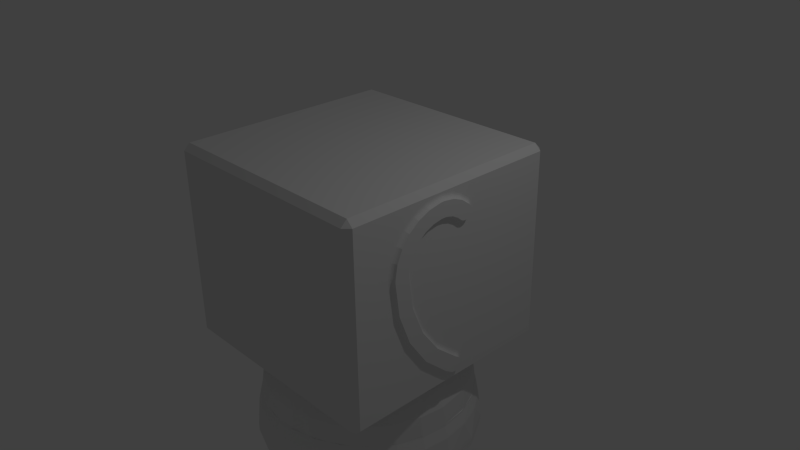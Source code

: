 # Source: elzup.blend  (saved by Blender 2.74.0; exported with 4.5.12 LTS)
import bpy
from mathutils import Matrix  # noqa: F401  (used for matrix-valued properties, if any)

bpy.ops.wm.read_factory_settings(use_empty=True)
scene = bpy.context.scene
scene.name = 'Scene'

# ---- collections
col_collection_1 = bpy.data.collections.new('Collection 1'); scene.collection.children.link(col_collection_1)

# ---- world
world_world = bpy.data.worlds.new('World'); scene.world = world_world
world_world.color = (0.05088, 0.05088, 0.05088)
world_world.use_sun_shadow = False
world_world.sun_shadow_jitter_overblur = 0.0
world_world.cycles.sampling_method = 'MANUAL'
world_world.cycles.sample_map_resolution = 256

# ---- cameras
cam_camera = bpy.data.cameras.new('Camera')
cam_camera.clip_end = 100.0
cam_camera.lens = 35.0
cam_camera.sensor_width = 32.0
cam_camera.sensor_height = 18.0
cam_camera.ortho_scale = 7.314
cam_camera.dof.focus_distance = 0.0
cam_camera.dof.aperture_fstop = 128.0

# ---- lights
light_lamp = bpy.data.lights.new('Lamp', 'POINT')
light_lamp.transmission_factor = 0.0
light_lamp.cutoff_distance = 30.0
light_lamp.energy = 100.0
light_lamp.shadow_buffer_clip_start = 1.001
light_lamp.shadow_soft_size = 0.1
light_lamp.shadow_maximum_resolution = 0.006
light_lamp.use_absolute_resolution = True
light_lamp.cycles.use_multiple_importance_sampling = False

# ---- meshes
me_elzzup = bpy.data.meshes.new('Elzzup')
me_elzzup.from_pydata([(-0.5072, 1.455, 0.4778), (-0.7248, 1.455, 0.2819), (-0.5072, 1.424, 0.4778), (-0.7248, 1.424, 0.2819), (-0.7858, 1.455, 0.1881), (-0.7858, 1.424, 0.1881), (-0.8299, 1.455, 0.08439), (-0.8299, 1.424, 0.08439), (-0.8527, 1.455, -0.02258), (-0.8527, 1.424, -0.02258), (-0.8498, 1.455, -0.1261), (-0.8498, 1.424, -0.1261), (-0.824, 1.455, -0.2098), (-0.824, 1.424, -0.2098), (-0.7803, 1.455, -0.289), (-0.7803, 1.424, -0.289), (-0.6593, 1.455, -0.447), (-0.6593, 1.424, -0.447), (-0.5196, 1.455, -0.6034), (-0.5196, 1.424, -0.6034), (-0.4429, 1.455, -0.6549), (-0.4429, 1.424, -0.6549), (-0.4024, 1.455, -0.6678), (-0.4024, 1.424, -0.6678), (-0.3601, 1.455, -0.67), (-0.3601, 1.424, -0.67), (-0.3053, 1.455, -0.6566), (-0.3053, 1.424, -0.6566), (-0.2488, 1.455, -0.6293), (-0.2488, 1.424, -0.6293), (-0.1351, 1.455, -0.5555), (-0.1351, 1.424, -0.5555), (-0.02778, 1.455, -0.4927), (-0.02778, 1.424, -0.4927), (0.02069, 1.455, -0.4792), (0.02069, 1.424, -0.4792), (0.04314, 1.455, -0.4793), (0.04314, 1.424, -0.4793), (0.06423, 1.455, -0.485), (0.06423, 1.424, -0.485), (0.0889, 1.455, -0.5005), (0.0889, 1.424, -0.5005), (0.1119, 1.455, -0.5237), (0.1119, 1.424, -0.5237), (0.1563, 1.455, -0.5846), (0.1563, 1.424, -0.5846), (0.2036, 1.455, -0.65), (0.2036, 1.424, -0.65), (0.2601, 1.455, -0.7025), (0.2601, 1.424, -0.7025), (0.3082, 1.455, -0.7236), (0.3082, 1.424, -0.7236), (0.3608, 1.455, -0.7313), (0.3608, 1.424, -0.7313), (0.4148, 1.455, -0.7272), (0.4148, 1.424, -0.7272), (0.4669, 1.455, -0.7134), (0.4669, 1.424, -0.7134), (0.5327, 1.455, -0.6801), (0.5327, 1.424, -0.6801), (0.5899, 1.455, -0.6341), (0.5899, 1.424, -0.6341), (0.6844, 1.455, -0.5175), (0.6844, 1.424, -0.5175), (0.7652, 1.455, -0.3704), (0.7652, 1.424, -0.3704), (0.804, 1.455, -0.2128), (0.804, 1.424, -0.2128), (0.7853, 1.455, -0.04946), (0.7853, 1.424, -0.04946), (0.7169, 1.455, 0.1027), (0.7169, 1.424, 0.1027), (0.521, 1.455, 0.3203), (0.521, 1.424, 0.3203), (0.429, 1.424, 0.2221), (0.415, 1.424, 0.2407), (0.429, 1.455, 0.2221), (0.415, 1.455, 0.2407), (0.4082, 1.424, 0.2631), (0.4082, 1.455, 0.2631), (0.4095, 1.424, 0.2864), (0.4095, 1.455, 0.2864), (0.4187, 1.424, 0.3079), (0.4187, 1.455, 0.3079), (0.4346, 1.424, 0.325), (0.4346, 1.455, 0.325), (0.4555, 1.424, 0.3356), (0.4555, 1.455, 0.3356), (0.4787, 1.424, 0.3384), (0.4787, 1.455, 0.3384), (0.5015, 1.424, 0.3331), (0.5015, 1.455, 0.3331), (-0.4388, 1.424, 0.4451), (-0.4266, 1.424, 0.4219), (-0.4223, 1.424, 0.3961), (-0.4264, 1.424, 0.3702), (0.006815, 1.424, -0.3453), (0.06037, 1.424, -0.346), (0.1167, 1.424, -0.361), (0.528, 1.424, 0.1255), (0.175, 1.424, -0.397), (0.6031, 1.424, 0.0309), (0.6558, 1.424, -0.08636), (-0.4576, 1.424, 0.4632), (-1.059, 1.424, 1.141), (-1.066, 1.424, 1.176), (-0.4813, 1.424, 0.4745), (1.017, 1.424, 1.176), (1.011, 1.424, 1.141), (1.011, 1.424, 0.8302), (-1.059, 1.424, 0.8302), (-1.145, 1.424, 0.7283), (-1.111, 1.424, 0.7406), (-1.084, 1.424, 0.7637), (-1.066, 1.424, 0.7948), (-1.181, 1.424, 0.7283), (-1.215, 1.424, 0.7406), (-1.242, 1.424, 0.7637), (-1.494, 1.424, -1.056), (1.445, 1.424, -1.056), (1.166, 1.424, 0.7406), (1.194, 1.424, 0.7637), (1.132, 1.424, 0.7283), (1.096, 1.424, 0.7283), (1.063, 1.424, 0.7406), (1.035, 1.424, 0.7637), (1.017, 1.424, 0.7948), (0.6697, 1.424, -0.2039), (0.6409, 1.424, -0.3188), (0.2143, 1.424, -0.4363), (0.5726, 1.424, -0.4426), (0.2677, 1.424, -0.5091), (0.4967, 1.424, -0.537), (0.4591, 1.424, -0.5675), (0.3076, 1.424, -0.5646), (0.4208, 1.424, -0.5869), (0.3919, 1.424, -0.5946), (0.3646, 1.424, -0.5967), (0.3228, 1.424, -0.5812), (0.3441, 1.424, -0.5939), (0.3323, 1.424, -0.5889), (-0.08006, 1.424, -0.3687), (-0.534, 1.424, 0.2857), (-0.6189, 1.424, 0.1989), (-0.1494, 1.424, -0.4046), (-0.6676, 1.424, -0.2154), (-0.5547, 1.424, -0.3624), (-0.2104, 1.424, -0.444), (-0.4896, 1.424, -0.4414), (-0.3152, 1.424, -0.5122), (-0.4308, 1.424, -0.5023), (-0.4064, 1.424, -0.5215), (-0.3532, 1.424, -0.5308), (-0.388, 1.424, -0.532), (-0.3719, 1.424, -0.536), (-0.3772, 1.424, -0.5356), (-0.7006, 1.424, -0.156), (-0.7188, 1.424, -0.03605), (-0.7018, 1.424, 0.04321), (-0.667, 1.424, 0.1247), (-0.7172, 1.424, -0.1031), (-1.26, 1.424, 0.7948), (-1.494, 1.424, 1.474), (-1.266, 1.424, 0.8302), (-1.266, 1.424, 1.141), (1.096, 1.424, 1.243), (1.063, 1.424, 1.23), (1.445, 1.424, 1.474), (-1.111, 1.424, 1.23), (-1.145, 1.424, 1.243), (-1.181, 1.424, 1.243), (1.212, 1.424, 0.7948), (1.218, 1.424, 0.8302), (1.218, 1.424, 1.141), (1.035, 1.424, 1.207), (-1.084, 1.424, 1.207), (-1.215, 1.424, 1.23), (-1.242, 1.424, 1.207), (-1.26, 1.424, 1.176), (1.212, 1.424, 1.176), (1.194, 1.424, 1.207), (1.166, 1.424, 1.23), (1.132, 1.424, 1.243), (-0.4264, 1.455, 0.3702), (-0.534, 1.455, 0.2857), (-0.6189, 1.455, 0.1989), (-0.667, 1.455, 0.1247), (-0.7018, 1.455, 0.04321), (-0.7188, 1.455, -0.03605), (-0.7172, 1.455, -0.1031), (-0.7006, 1.455, -0.156), (-0.6676, 1.455, -0.2154), (-0.5547, 1.455, -0.3624), (-0.4896, 1.455, -0.4414), (-0.4308, 1.455, -0.5023), (-0.4064, 1.455, -0.5215), (-0.388, 1.455, -0.532), (-0.3772, 1.455, -0.5356), (-0.3719, 1.455, -0.536), (-0.3532, 1.455, -0.5308), (-0.3152, 1.455, -0.5122), (-0.2104, 1.455, -0.444), (-0.1494, 1.455, -0.4046), (-0.08006, 1.455, -0.3687), (0.006815, 1.455, -0.3453), (0.06037, 1.455, -0.346), (0.1167, 1.455, -0.361), (0.175, 1.455, -0.397), (0.2143, 1.455, -0.4363), (0.2677, 1.455, -0.5091), (0.3076, 1.455, -0.5646), (0.3228, 1.455, -0.5812), (0.3323, 1.455, -0.5889), (0.3441, 1.455, -0.5939), (0.3646, 1.455, -0.5967), (0.3919, 1.455, -0.5946), (0.4208, 1.455, -0.5869), (0.4591, 1.455, -0.5675), (0.4967, 1.455, -0.537), (0.5726, 1.455, -0.4426), (0.6409, 1.455, -0.3188), (0.6697, 1.455, -0.2039), (0.6558, 1.455, -0.08636), (0.6031, 1.455, 0.0309), (0.528, 1.455, 0.1255), (-1.059, 1.455, 0.8302), (-1.059, 1.455, 1.141), (-0.4813, 1.455, 0.4745), (-0.4576, 1.455, 0.4632), (-0.4388, 1.455, 0.4451), (-0.4266, 1.455, 0.4219), (-0.4223, 1.455, 0.3961), (-1.066, 1.455, 1.176), (-1.084, 1.455, 1.207), (-1.111, 1.455, 1.23), (-1.145, 1.455, 1.243), (-1.181, 1.455, 1.243), (-1.215, 1.455, 1.23), (-1.242, 1.455, 1.207), (-1.26, 1.455, 1.176), (-1.266, 1.455, 1.141), (-1.266, 1.455, 0.8302), (1.218, 1.455, 0.8302), (1.212, 1.455, 0.7948), (1.194, 1.455, 0.7637), (1.166, 1.455, 0.7406), (1.132, 1.455, 0.7283), (1.096, 1.455, 0.7283), (1.063, 1.455, 0.7406), (1.035, 1.455, 0.7637), (1.017, 1.455, 0.7948), (1.011, 1.455, 0.8302), (1.218, 1.455, 1.141), (1.212, 1.455, 1.176), (1.194, 1.455, 1.207), (1.166, 1.455, 1.23), (1.132, 1.455, 1.243), (1.096, 1.455, 1.243), (1.063, 1.455, 1.23), (1.035, 1.455, 1.207), (1.017, 1.455, 1.176), (1.011, 1.455, 1.141), (-1.577, -0.8198, 0.6605), (-1.577, -0.8273, 0.6605), (-1.577, -0.819, 0.6885), (-1.577, -0.8265, 0.6889), (-1.577, -0.7988, 0.7985), (-1.577, -0.806, 0.8007), (-1.577, -0.753, 0.9004), (-1.577, -0.7594, 0.9043), (-1.577, -0.684, 0.9884), (-1.577, -0.6893, 0.9937), (-1.577, -0.6137, 1.046), (-1.577, -0.5999, 1.064), (-1.577, -0.5335, 1.089), (-1.577, -0.4963, 1.11), (-1.577, -0.4465, 1.115), (-1.577, -0.3845, 1.131), (-1.577, -0.356, 1.124), (-1.577, -0.356, 1.132), (-1.581, -0.8419, 0.6605), (-1.581, -0.841, 0.6898), (-1.581, -0.8199, 0.805), (-1.581, -0.7718, 0.9118), (-1.581, -0.6996, 1.004), (-1.581, -0.6074, 1.076), (-1.581, -0.5006, 1.124), (-1.581, -0.3854, 1.145), (-1.581, -0.356, 1.146), (-1.588, -0.8551, 0.6605), (-1.588, -0.8542, 0.6906), (-1.588, -0.8325, 0.809), (-1.588, -0.7832, 0.9187), (-1.588, -0.709, 1.013), (-1.588, -0.6142, 1.088), (-1.588, -0.5045, 1.137), (-1.588, -0.3862, 1.159), (-1.588, -0.356, 1.16), (-1.598, -0.8663, 0.6605), (-1.598, -0.8654, 0.6913), (-1.598, -0.8432, 0.8123), (-1.598, -0.7927, 0.9245), (-1.598, -0.7169, 1.021), (-1.598, -0.62, 1.097), (-1.598, -0.5079, 1.148), (-1.598, -0.3869, 1.17), (-1.598, -0.356, 1.171), (-1.61, -0.8748, 0.6605), (-1.61, -0.8739, 0.6918), (-1.61, -0.8514, 0.8148), (-1.61, -0.8, 0.9289), (-1.61, -0.7229, 1.027), (-1.61, -0.6244, 1.104), (-1.61, -0.5104, 1.156), (-1.61, -0.3874, 1.178), (-1.61, -0.356, 1.179), (-1.624, -0.8801, 0.6605), (-1.624, -0.8792, 0.6921), (-1.624, -0.8564, 0.8164), (-1.624, -0.8046, 0.9316), (-1.624, -0.7266, 1.031), (-1.624, -0.6272, 1.109), (-1.624, -0.512, 1.161), (-1.624, -0.3877, 1.184), (-1.624, -0.356, 1.185), (-1.629, -0.8811, 0.6605), (-1.629, -0.8801, 0.6922), (-1.629, -0.8573, 0.8167), (-1.629, -0.8054, 0.9321), (-1.629, -0.7273, 1.032), (-1.629, -0.6277, 1.11), (-1.629, -0.5122, 1.162), (-1.629, -0.3877, 1.185), (-1.629, -0.356, 1.186), (-1.577, -0.3072, 1.121), (-1.577, -0.3061, 1.128), (-1.577, -0.2318, 1.1), (-1.577, -0.2289, 1.106), (-1.577, -0.1756, 1.07), (-1.577, -0.1591, 1.067), (-1.577, -0.1264, 1.029), (-1.577, -0.1211, 1.034), (-1.581, -0.3039, 1.142), (-1.581, -0.2233, 1.12), (-1.581, -0.1505, 1.079), (-1.581, -0.1108, 1.045), (-1.588, -0.3019, 1.155), (-1.588, -0.2183, 1.132), (-1.588, -0.1427, 1.09), (-1.588, -0.1014, 1.054), (-1.598, -0.3002, 1.167), (-1.598, -0.214, 1.143), (-1.598, -0.136, 1.099), (-1.598, -0.09353, 1.062), (-1.61, -0.2989, 1.175), (-1.61, -0.2107, 1.15), (-1.61, -0.131, 1.105), (-1.61, -0.08751, 1.068), (-1.624, -0.2981, 1.18), (-1.624, -0.2087, 1.155), (-1.624, -0.1278, 1.11), (-1.624, -0.08376, 1.072), (-1.629, -0.298, 1.181), (-1.629, -0.2083, 1.156), (-1.629, -0.1273, 1.11), (-1.629, -0.0831, 1.072), (-1.577, -0.05289, -0.7069), (-1.577, -0.05679, -0.7133), (-1.577, -0.09064, -0.6831), (-1.577, -0.09472, -0.6894), (-1.577, -0.3868, -0.4351), (-1.577, -0.3923, -0.4402), (-1.577, -0.615, -0.1234), (-1.577, -0.6215, -0.1271), (-1.577, -0.7692, 0.2318), (-1.581, -0.6342, -0.1342), (-1.581, -0.7832, 0.228), (-1.588, -0.6458, -0.1407), (-1.588, -0.796, 0.2244), (-1.598, -0.6556, -0.1461), (-1.598, -0.8068, 0.2215), (-1.61, -0.663, -0.1503), (-1.61, -0.815, 0.2192), (-1.624, -0.6676, -0.1529), (-1.624, -0.8201, 0.2178), (-1.629, -0.6684, -0.1534), (-1.629, -0.827, 0.2399), (-1.581, -0.06437, -0.7257), (-1.581, -0.1026, -0.7016), (-1.581, -0.4029, -0.4501), (-1.588, -0.07128, -0.737), (-1.588, -0.1099, -0.7127), (-1.588, -0.4126, -0.4592), (-1.598, -0.07713, -0.7466), (-1.598, -0.116, -0.7221), (-1.598, -0.4207, -0.4669), (-1.61, -0.08156, -0.7538), (-1.61, -0.1206, -0.7292), (-1.61, -0.4269, -0.4727), (-1.624, -0.08433, -0.7583), (-1.624, -0.1235, -0.7337), (-1.624, -0.4308, -0.4763), (-1.629, -0.08482, -0.7591), (-1.629, -0.124, -0.7344), (-1.629, -0.4315, -0.477), (-1.624, -0.8795, 0.6142), (-1.61, -0.8742, 0.6143), (-1.598, -0.8657, 0.6146), (-1.588, -0.8545, 0.6149), (-1.581, -0.8412, 0.6153), (-1.577, -0.8267, 0.6157), (-1.577, -0.7678, 0.2554), (-1.629, -0.356, 1.385), (-1.624, -0.356, 1.386), (-1.629, -0.3207, 1.384), (-1.624, -0.3206, 1.385), (-1.629, -0.1819, 1.359), (-1.624, -0.1816, 1.359), (-1.629, -0.05313, 1.301), (-1.624, -0.05265, 1.301), (-1.629, 0.05798, 1.214), (-1.624, 0.05865, 1.214), (-1.61, -0.356, 1.391), (-1.61, -0.3203, 1.39), (-1.61, -0.18, 1.364), (-1.61, -0.0499, 1.306), (-1.61, 0.0624, 1.218), (-1.598, -0.356, 1.4), (-1.598, -0.3198, 1.399), (-1.598, -0.1775, 1.373), (-1.598, -0.0455, 1.313), (-1.598, 0.06841, 1.224), (-1.588, -0.356, 1.411), (-1.588, -0.3191, 1.41), (-1.588, -0.1741, 1.383), (-1.588, -0.0397, 1.323), (-1.588, 0.07634, 1.232), (-1.581, -0.356, 1.424), (-1.581, -0.3183, 1.423), (-1.581, -0.1702, 1.396), (-1.581, -0.03284, 1.334), (-1.581, 0.08571, 1.241), (-1.577, -0.356, 1.439), (-1.577, -0.3174, 1.438), (-1.577, -0.1659, 1.41), (-1.577, -0.02532, 1.347), (-1.577, 0.09599, 1.252), (-1.577, -0.356, 1.446), (-1.577, -0.317, 1.445), (-1.577, -0.1636, 1.417), (-1.577, -0.02145, 1.353), (-1.577, 0.1013, 1.257), (-1.629, 0.06627, 1.204), (-1.624, 0.06701, 1.205), (-1.629, 0.079, 1.183), (-1.624, 0.07986, 1.183), (-1.629, 0.08598, 1.159), (-1.624, 0.0869, 1.159), (-1.629, 0.08676, 1.134), (-1.624, 0.08769, 1.134), (-1.629, 0.08131, 1.109), (-1.624, 0.08219, 1.109), (-1.629, 0.06995, 1.087), (-1.624, 0.07073, 1.086), (-1.629, 0.05342, 1.068), (-1.624, 0.05404, 1.067), (-1.629, 0.03273, 1.054), (-1.624, 0.03316, 1.053), (-1.629, 0.009206, 1.046), (-1.624, 0.00941, 1.045), (-1.629, -0.01569, 1.043), (-1.624, -0.01572, 1.042), (-1.629, -0.04039, 1.047), (-1.624, -0.04065, 1.046), (-1.629, -0.06334, 1.057), (-1.624, -0.06381, 1.056), (-1.61, 0.0712, 1.208), (-1.61, 0.08473, 1.185), (-1.61, 0.09214, 1.16), (-1.61, 0.09298, 1.133), (-1.61, 0.08718, 1.107), (-1.61, 0.07512, 1.083), (-1.61, 0.05755, 1.063), (-1.61, 0.03557, 1.049), (-1.61, 0.01057, 1.04), (-1.61, -0.01589, 1.037), (-1.61, -0.04213, 1.041), (-1.61, -0.06652, 1.052), (-1.598, 0.07792, 1.213), (-1.598, 0.09254, 1.188), (-1.598, 0.1005, 1.161), (-1.598, 0.1014, 1.132), (-1.598, 0.09518, 1.104), (-1.598, 0.08215, 1.079), (-1.598, 0.06317, 1.057), (-1.598, 0.03943, 1.041), (-1.598, 0.01242, 1.031), (-1.598, -0.01615, 1.029), (-1.598, -0.0445, 1.033), (-1.598, -0.07085, 1.044), (-1.588, 0.08678, 1.22), (-1.588, 0.1028, 1.193), (-1.588, 0.1116, 1.163), (-1.588, 0.1126, 1.131), (-1.588, 0.1057, 1.1), (-1.588, 0.09142, 1.072), (-1.588, 0.07058, 1.049), (-1.588, 0.04452, 1.031), (-1.588, 0.01487, 1.02), (-1.588, -0.0165, 1.017), (-1.588, -0.04763, 1.022), (-1.588, -0.07655, 1.035), (-1.581, 0.09725, 1.228), (-1.581, 0.115, 1.198), (-1.581, 0.1247, 1.165), (-1.581, 0.1258, 1.13), (-1.581, 0.1182, 1.096), (-1.581, 0.1024, 1.065), (-1.581, 0.07935, 1.039), (-1.581, 0.05054, 1.019), (-1.581, 0.01776, 1.007), (-1.581, -0.01692, 1.004), (-1.581, -0.05133, 1.01), (-1.581, -0.0833, 1.023), (-1.577, 0.1087, 1.237), (-1.577, 0.1283, 1.204), (-1.577, 0.1391, 1.167), (-1.577, 0.1403, 1.129), (-1.577, 0.1319, 1.091), (-1.577, 0.1144, 1.057), (-1.577, 0.08896, 1.028), (-1.577, 0.05714, 1.006), (-1.577, 0.02093, 0.9932), (-1.577, -0.01738, 0.9896), (-1.577, -0.05538, 0.9956), (-1.577, -0.0907, 1.011), (-1.577, 0.1147, 1.242), (-1.577, 0.1352, 1.207), (-1.577, 0.1465, 1.168), (-1.577, 0.1477, 1.128), (-1.577, 0.1389, 1.088), (-1.577, 0.1206, 1.053), (-1.577, 0.09391, 1.022), (-1.577, 0.06053, 0.9996), (-1.577, 0.02256, 0.9859), (-1.577, -0.01761, 0.9821), (-1.577, -0.05747, 0.9884), (-1.577, -0.09451, 1.004), (-1.577, -0.2029, -0.9911), (-1.577, -0.1643, -1.003), (-1.577, -1.598, -1.056), (-1.577, -0.124, -1.005), (-1.577, 1.341, -1.056), (-1.577, -0.08448, -0.9965), (-1.577, -0.04826, -0.9787), (-1.577, -1.136, 0.7552), (-1.577, -1.142, 0.6605), (-1.577, -1.598, 1.474), (-1.577, -1.139, 0.5534), (-1.577, -1.057, 0.09664), (-1.577, -0.869, -0.3273), (-1.577, 1.341, 1.474), (-1.577, -0.5441, 1.423), (-1.577, -0.7212, 1.356), (-1.577, -0.02136, -0.7321), (-1.577, -0.8771, 1.249), (-1.577, -1.003, 1.107), (-1.577, -1.091, 0.9391), (-1.577, -0.5846, -0.6938), (-1.577, -0.2208, -0.9817), (-1.577, -0.01761, -0.9525), (-1.577, 0.005554, -0.9194), (-1.577, 0.01977, -0.8816), (-1.577, 0.02414, -0.8415), (-1.577, 0.0184, -0.8016), (-1.577, 0.002912, -0.7643), (-1.577, -0.2169, -0.9753), (-1.577, -0.1998, -0.9843), (-1.577, -0.163, -0.9955), (-1.577, -0.1246, -0.9973), (-1.577, -0.08691, -0.9894), (-1.577, -0.05238, -0.9725), (-1.577, -0.02315, -0.9474), (-1.577, -0.001066, -0.9159), (-1.577, 0.01249, -0.8799), (-1.577, 0.01666, -0.8417), (-1.577, 0.01119, -0.8036), (-1.577, -0.003586, -0.768), (-1.577, -0.02673, -0.7373), (-1.581, -0.2093, -0.9629), (-1.581, -0.1938, -0.971), (-1.581, -0.1605, -0.9812), (-1.581, -0.1257, -0.9828), (-1.581, -0.09164, -0.9757), (-1.581, -0.06037, -0.9603), (-1.581, -0.03392, -0.9377), (-1.581, -0.01392, -0.9091), (-1.581, -0.001652, -0.8765), (-1.581, 0.002125, -0.8419), (-1.581, -0.00283, -0.8074), (-1.581, -0.0162, -0.7753), (-1.581, -0.03716, -0.7474), (-1.588, -0.2024, -0.9515), (-1.588, -0.1884, -0.9589), (-1.588, -0.1583, -0.9681), (-1.588, -0.1268, -0.9696), (-1.588, -0.09595, -0.9632), (-1.588, -0.06767, -0.9493), (-1.588, -0.04373, -0.9288), (-1.588, -0.02565, -0.9029), (-1.588, -0.01455, -0.8735), (-1.588, -0.01113, -0.8421), (-1.588, -0.01561, -0.8109), (-1.588, -0.02771, -0.7818), (-1.588, -0.04666, -0.7567), (-1.598, -0.1965, -0.942), (-1.598, -0.1838, -0.9487), (-1.598, -0.1564, -0.9571), (-1.598, -0.1277, -0.9584), (-1.598, -0.09959, -0.9526), (-1.598, -0.07383, -0.9399), (-1.598, -0.05203, -0.9212), (-1.598, -0.03556, -0.8977), (-1.598, -0.02545, -0.8709), (-1.598, -0.02234, -0.8423), (-1.598, -0.02642, -0.8139), (-1.598, -0.03744, -0.7874), (-1.598, -0.0547, -0.7645), (-1.61, -0.1921, -0.9347), (-1.61, -0.1803, -0.9409), (-1.61, -0.1549, -0.9487), (-1.61, -0.1284, -0.9499), (-1.61, -0.1024, -0.9445), (-1.61, -0.07851, -0.9328), (-1.61, -0.05833, -0.9155), (-1.61, -0.04308, -0.8937), (-1.61, -0.03372, -0.8689), (-1.61, -0.03084, -0.8425), (-1.61, -0.03462, -0.8162), (-1.61, -0.04482, -0.7916), (-1.61, -0.0608, -0.7704), (-1.624, -0.1893, -0.9302), (-1.624, -0.1781, -0.9361), (-1.624, -0.154, -0.9435), (-1.624, -0.1288, -0.9446), (-1.624, -0.1041, -0.9395), (-1.624, -0.08143, -0.9284), (-1.624, -0.06226, -0.9119), (-1.624, -0.04777, -0.8913), (-1.624, -0.03888, -0.8676), (-1.624, -0.03615, -0.8426), (-1.624, -0.03974, -0.8176), (-1.624, -0.04943, -0.7943), (-1.624, -0.06461, -0.7741), (-1.629, -0.1888, -0.9294), (-1.629, -0.1778, -0.9352), (-1.629, -0.1538, -0.9426), (-1.629, -0.1289, -0.9437), (-1.629, -0.1044, -0.9386), (-1.629, -0.08195, -0.9276), (-1.629, -0.06295, -0.9113), (-1.629, -0.0486, -0.8908), (-1.629, -0.03979, -0.8674), (-1.629, -0.03708, -0.8426), (-1.629, -0.04064, -0.8178), (-1.629, -0.05024, -0.7947), (-1.629, -0.06528, -0.7748), (-1.577, -1.134, 0.6605), (-1.577, -1.131, 0.5538), (-1.577, -1.05, 0.09884), (-1.577, -0.8626, -0.3235), (-1.577, -0.5793, -0.6886), (-1.581, -1.12, 0.6605), (-1.581, -1.117, 0.5546), (-1.581, -1.036, 0.1031), (-1.581, -0.8501, -0.316), (-1.581, -0.569, -0.6783), (-1.588, -1.107, 0.6605), (-1.588, -1.104, 0.5553), (-1.588, -1.024, 0.107), (-1.588, -0.8387, -0.3092), (-1.588, -0.5595, -0.669), (-1.598, -1.095, 0.6605), (-1.598, -1.092, 0.5559), (-1.598, -1.013, 0.1103), (-1.598, -0.8291, -0.3034), (-1.598, -0.5516, -0.6611), (-1.61, -1.087, 0.6605), (-1.61, -1.084, 0.5564), (-1.61, -1.005, 0.1128), (-1.61, -0.8218, -0.2991), (-1.61, -0.5455, -0.6551), (-1.624, -1.082, 0.6605), (-1.624, -1.079, 0.5567), (-1.624, -0.9997, 0.1143), (-1.624, -0.8172, -0.2963), (-1.624, -0.5418, -0.6514), (-1.629, -1.081, 0.6605), (-1.629, -1.078, 0.5568), (-1.629, -0.9988, 0.1146), (-1.629, -0.8164, -0.2959), (-1.629, -0.5411, -0.6507), (-1.629, -1.075, 0.7478), (-1.624, -1.076, 0.7479), (-1.629, -1.034, 0.9174), (-1.624, -1.034, 0.9178), (-1.629, -0.9523, 1.072), (-1.624, -0.9531, 1.073), (-1.629, -0.8365, 1.203), (-1.624, -0.8371, 1.204), (-1.629, -0.6928, 1.302), (-1.624, -0.6932, 1.303), (-1.629, -0.5294, 1.364), (-1.624, -0.5297, 1.365), (-1.61, -1.082, 0.7486), (-1.61, -1.039, 0.9196), (-1.61, -0.9575, 1.076), (-1.61, -0.8407, 1.207), (-1.61, -0.6957, 1.308), (-1.61, -0.5309, 1.37), (-1.598, -1.09, 0.7496), (-1.598, -1.047, 0.9226), (-1.598, -0.9645, 1.08), (-1.598, -0.8463, 1.214), (-1.598, -0.6996, 1.315), (-1.598, -0.533, 1.378), (-1.588, -1.101, 0.751), (-1.588, -1.058, 0.9266), (-1.588, -0.9737, 1.087), (-1.588, -0.8537, 1.222), (-1.588, -0.7048, 1.325), (-1.588, -0.5357, 1.389), (-1.581, -1.114, 0.7525), (-1.581, -1.07, 0.9313), (-1.581, -0.9846, 1.094), (-1.581, -0.8625, 1.232), (-1.581, -0.711, 1.337), (-1.581, -0.5388, 1.402), (-1.577, -1.129, 0.7543), (-1.577, -1.084, 0.9365), (-1.577, -0.9966, 1.103), (-1.577, -0.8722, 1.243), (-1.577, -0.7177, 1.35), (-1.577, -0.5423, 1.416), (1.528, -0.356, 1.446), (1.529, -0.356, 1.439), (1.528, -0.3352, 1.446), (1.529, -0.3354, 1.438), (1.528, -0.1811, 1.422), (1.529, -0.1831, 1.415), (1.529, -0.04084, 1.356), (1.532, -0.187, 1.401), (1.532, -0.04801, 1.343), (1.539, -0.1906, 1.388), (1.539, -0.05454, 1.332), (1.549, -0.1936, 1.377), (1.549, -0.06007, 1.322), (1.562, -0.1959, 1.369), (1.562, -0.06426, 1.314), (1.576, -0.1974, 1.364), (1.576, -0.06688, 1.31), (1.58, -0.1976, 1.363), (1.58, -0.06734, 1.309), (1.532, -0.356, 1.424), (1.532, -0.3359, 1.424), (1.539, -0.356, 1.411), (1.539, -0.3363, 1.411), (1.549, -0.356, 1.4), (1.549, -0.3367, 1.399), (1.562, -0.356, 1.391), (1.562, -0.3369, 1.391), (1.576, -0.356, 1.386), (1.576, -0.3371, 1.386), (1.58, -0.356, 1.385), (1.58, -0.3371, 1.385), (1.576, 0.04682, 1.226), (1.58, 0.04618, 1.225), (1.576, 0.05865, 1.214), (1.58, 0.05798, 1.214), (1.562, 0.0624, 1.218), (1.562, 0.05047, 1.23), (1.549, 0.06841, 1.224), (1.549, 0.05631, 1.236), (1.539, 0.07634, 1.232), (1.539, 0.06401, 1.244), (1.532, 0.08571, 1.241), (1.532, 0.07312, 1.254), (1.529, 0.09599, 1.252), (1.529, 0.0831, 1.264), (1.528, 0.1013, 1.257), (1.528, -0.02927, 1.358), (1.58, -1.028, 0.221), (1.58, -1.081, 0.6605), (1.576, -1.03, 0.2271), (1.576, -1.082, 0.6605), (1.562, -1.087, 0.6605), (1.562, -1.036, 0.2259), (1.549, -1.095, 0.6605), (1.549, -1.044, 0.2239), (1.539, -1.107, 0.6605), (1.539, -1.055, 0.2213), (1.532, -1.12, 0.6605), (1.532, -1.068, 0.2182), (1.529, -1.134, 0.6605), (1.529, -1.082, 0.2148), (1.528, -1.142, 0.6605), (1.528, -1.089, 0.2131), (1.529, -0.921, -0.2184), (1.528, -0.9276, -0.2218), (1.529, -0.6612, -0.6006), (1.528, -0.6264, -0.6503), (1.529, -0.6209, -0.6452), (1.529, -0.3174, -0.9094), (1.532, -0.3091, -0.8975), (1.532, -0.2093, -0.9629), (1.539, -0.2024, -0.9515), (1.528, -0.2208, -0.9817), (1.529, -0.2169, -0.9753), (1.539, -0.3015, -0.8866), (1.549, -0.1965, -0.942), (1.549, -0.295, -0.8775), (1.562, -0.1921, -0.9347), (1.562, -0.2902, -0.8705), (1.576, -0.1893, -0.9302), (1.576, -0.2871, -0.8662), (1.58, -0.1888, -0.9294), (1.58, -0.2866, -0.8654), (1.576, -0.5822, -0.6092), (1.58, -0.6207, -0.5652), (1.576, -0.6214, -0.5658), (1.576, -0.8741, -0.1942), (1.562, -0.8788, -0.1966), (1.58, -0.8732, -0.1938), (1.532, -0.9081, -0.2117), (1.532, -0.6502, -0.591), (1.532, -0.6103, -0.6353), (1.539, -0.8963, -0.2057), (1.539, -0.6402, -0.5823), (1.539, -0.6006, -0.6263), (1.549, -0.8863, -0.2005), (1.549, -0.6318, -0.5749), (1.549, -0.5924, -0.6186), (1.562, -0.6254, -0.5693), (1.562, -0.5861, -0.6128), (1.58, -0.3998, 1.384), (1.576, -0.3999, 1.385), (1.58, -0.5716, 1.352), (1.576, -0.5719, 1.353), (1.58, -0.7309, 1.281), (1.576, -0.7314, 1.281), (1.58, -0.8684, 1.173), (1.576, -0.869, 1.173), (1.58, -0.9761, 1.035), (1.576, -0.9769, 1.036), (1.58, -1.048, 0.876), (1.576, -1.049, 0.8763), (1.58, -1.079, 0.7042), (1.576, -1.08, 0.7043), (1.562, -0.4002, 1.39), (1.562, -0.5735, 1.358), (1.562, -0.7341, 1.286), (1.562, -0.8728, 1.177), (1.562, -0.9815, 1.039), (1.562, -1.054, 0.8779), (1.562, -1.086, 0.7046), (1.549, -0.4007, 1.398), (1.549, -0.576, 1.366), (1.549, -0.7385, 1.293), (1.549, -0.8788, 1.183), (1.549, -0.9887, 1.043), (1.549, -1.062, 0.8804), (1.549, -1.094, 0.7051), (1.539, -0.4014, 1.41), (1.539, -0.5793, 1.377), (1.539, -0.7443, 1.303), (1.539, -0.8867, 1.191), (1.539, -0.9983, 1.049), (1.539, -1.073, 0.8838), (1.539, -1.105, 0.7058), (1.532, -0.4022, 1.423), (1.532, -0.5833, 1.39), (1.532, -0.7512, 1.314), (1.532, -0.8961, 1.201), (1.532, -1.01, 1.056), (1.532, -1.085, 0.8877), (1.532, -1.118, 0.7066), (1.529, -0.403, 1.437), (1.529, -0.5876, 1.404), (1.529, -0.7587, 1.327), (1.529, -0.9064, 1.211), (1.529, -1.022, 1.063), (1.529, -1.099, 0.892), (1.529, -1.133, 0.7075), (1.528, -0.4035, 1.445), (1.528, -0.5898, 1.411), (1.528, -0.7626, 1.333), (1.528, -0.9117, 1.216), (1.528, -1.009, 1.097), (1.528, -1.082, 0.9612), (1.528, -1.127, 0.8138), (1.58, -0.8811, 0.6605), (1.576, -0.8801, 0.6605), (1.58, -0.8801, 0.6922), (1.576, -0.8792, 0.6921), (1.58, -0.8573, 0.8167), (1.576, -0.8564, 0.8164), (1.58, -0.8054, 0.9321), (1.576, -0.8046, 0.9316), (1.58, -0.7273, 1.032), (1.576, -0.7266, 1.031), (1.58, -0.6277, 1.11), (1.576, -0.6272, 1.109), (1.58, -0.5122, 1.162), (1.576, -0.512, 1.161), (1.58, -0.3877, 1.185), (1.576, -0.3877, 1.184), (1.58, -0.356, 1.186), (1.576, -0.356, 1.185), (1.562, -0.8748, 0.6605), (1.562, -0.8739, 0.6918), (1.562, -0.8514, 0.8148), (1.562, -0.8, 0.9289), (1.562, -0.7229, 1.027), (1.562, -0.6244, 1.104), (1.562, -0.5104, 1.156), (1.562, -0.3874, 1.178), (1.562, -0.356, 1.179), (1.549, -0.8663, 0.6605), (1.549, -0.8654, 0.6913), (1.549, -0.8432, 0.8123), (1.549, -0.7927, 0.9245), (1.549, -0.7169, 1.021), (1.549, -0.62, 1.097), (1.549, -0.5079, 1.148), (1.549, -0.3869, 1.17), (1.549, -0.356, 1.171), (1.539, -0.8551, 0.6605), (1.539, -0.8542, 0.6906), (1.539, -0.8325, 0.809), (1.539, -0.7832, 0.9187), (1.539, -0.709, 1.013), (1.539, -0.6142, 1.088), (1.539, -0.5045, 1.137), (1.539, -0.3862, 1.159), (1.539, -0.356, 1.16), (1.532, -0.8419, 0.6605), (1.532, -0.841, 0.6898), (1.532, -0.8199, 0.805), (1.532, -0.7718, 0.9118), (1.532, -0.6996, 1.004), (1.532, -0.6074, 1.076), (1.532, -0.5006, 1.124), (1.532, -0.3854, 1.145), (1.532, -0.356, 1.146), (1.529, -0.8273, 0.6605), (1.529, -0.8265, 0.6889), (1.529, -0.806, 0.8007), (1.529, -0.7594, 0.9043), (1.529, -0.6893, 0.9937), (1.529, -0.5999, 1.064), (1.529, -0.4963, 1.11), (1.529, -0.3845, 1.131), (1.529, -0.356, 1.132), (1.528, -0.8198, 0.6605), (1.528, -0.819, 0.6885), (1.528, -0.7988, 0.7985), (1.528, -0.753, 0.9004), (1.528, -0.684, 0.9884), (1.528, -0.6137, 1.046), (1.528, -0.5335, 1.089), (1.528, -0.4465, 1.115), (1.528, -0.356, 1.124), (1.58, -0.298, 1.181), (1.576, -0.2981, 1.18), (1.58, -0.2083, 1.156), (1.576, -0.2087, 1.155), (1.58, -0.1273, 1.11), (1.576, -0.1278, 1.11), (1.58, -0.0831, 1.072), (1.576, -0.08376, 1.072), (1.562, -0.2989, 1.175), (1.562, -0.2107, 1.15), (1.562, -0.131, 1.105), (1.562, -0.08751, 1.068), (1.549, -0.3002, 1.167), (1.549, -0.214, 1.143), (1.549, -0.136, 1.099), (1.549, -0.09353, 1.062), (1.539, -0.3019, 1.155), (1.539, -0.2183, 1.132), (1.539, -0.1427, 1.09), (1.539, -0.1014, 1.054), (1.532, -0.3039, 1.142), (1.532, -0.2233, 1.12), (1.532, -0.1505, 1.079), (1.532, -0.1108, 1.045), (1.529, -0.3061, 1.128), (1.529, -0.2289, 1.106), (1.529, -0.1591, 1.067), (1.529, -0.1211, 1.034), (1.528, -0.3072, 1.121), (1.528, -0.2318, 1.1), (1.528, -0.1756, 1.07), (1.528, -0.1264, 1.029), (1.58, -0.1778, -0.9352), (1.576, -0.1781, -0.9361), (1.58, -0.1538, -0.9426), (1.576, -0.154, -0.9435), (1.58, -0.1289, -0.9437), (1.576, -0.1288, -0.9446), (1.58, -0.1044, -0.9386), (1.576, -0.1041, -0.9395), (1.58, -0.08195, -0.9276), (1.576, -0.08143, -0.9284), (1.58, -0.06295, -0.9113), (1.576, -0.06226, -0.9119), (1.58, -0.0486, -0.8908), (1.576, -0.04777, -0.8913), (1.58, -0.03979, -0.8674), (1.576, -0.03888, -0.8676), (1.58, -0.03708, -0.8426), (1.576, -0.03615, -0.8426), (1.58, -0.04064, -0.8178), (1.576, -0.03974, -0.8176), (1.58, -0.05024, -0.7947), (1.576, -0.04943, -0.7943), (1.58, -0.06528, -0.7748), (1.576, -0.06461, -0.7741), (1.58, -0.08482, -0.7591), (1.576, -0.08433, -0.7583), (1.562, -0.1803, -0.9409), (1.562, -0.1549, -0.9487), (1.562, -0.1284, -0.9499), (1.562, -0.1024, -0.9445), (1.562, -0.07851, -0.9328), (1.562, -0.05833, -0.9155), (1.562, -0.04308, -0.8937), (1.562, -0.03372, -0.8689), (1.562, -0.03084, -0.8425), (1.562, -0.03462, -0.8162), (1.562, -0.04482, -0.7916), (1.562, -0.0608, -0.7704), (1.562, -0.08156, -0.7538), (1.549, -0.1838, -0.9487), (1.549, -0.1564, -0.9571), (1.549, -0.1277, -0.9584), (1.549, -0.09959, -0.9526), (1.549, -0.07383, -0.9399), (1.549, -0.05203, -0.9212), (1.549, -0.03556, -0.8977), (1.549, -0.02545, -0.8709), (1.549, -0.02234, -0.8423), (1.549, -0.02642, -0.8139), (1.549, -0.03744, -0.7874), (1.549, -0.0547, -0.7645), (1.549, -0.07713, -0.7466), (1.539, -0.1884, -0.9589), (1.539, -0.1583, -0.9681), (1.539, -0.1268, -0.9696), (1.539, -0.09595, -0.9632), (1.539, -0.06767, -0.9493), (1.539, -0.04373, -0.9288), (1.539, -0.02565, -0.9029), (1.539, -0.01455, -0.8735), (1.539, -0.01113, -0.8421), (1.539, -0.01561, -0.8109), (1.539, -0.02771, -0.7818), (1.539, -0.04666, -0.7567), (1.539, -0.07128, -0.737), (1.532, -0.1938, -0.971), (1.532, -0.1605, -0.9812), (1.532, -0.1257, -0.9828), (1.532, -0.09164, -0.9757), (1.532, -0.06037, -0.9603), (1.532, -0.03392, -0.9377), (1.532, -0.01392, -0.9091), (1.532, -0.001652, -0.8765), (1.532, 0.002125, -0.8419), (1.532, -0.00283, -0.8074), (1.532, -0.0162, -0.7753), (1.532, -0.03716, -0.7474), (1.532, -0.06437, -0.7257), (1.529, -0.1998, -0.9843), (1.529, -0.163, -0.9955), (1.529, -0.1246, -0.9973), (1.529, -0.08691, -0.9894), (1.529, -0.05238, -0.9725), (1.529, -0.02315, -0.9474), (1.529, -0.001066, -0.9159), (1.529, 0.01249, -0.8799), (1.529, 0.01666, -0.8417), (1.529, 0.01119, -0.8036), (1.529, -0.003586, -0.768), (1.529, -0.02673, -0.7373), (1.529, -0.05679, -0.7133), (1.528, -0.2029, -0.9911), (1.528, -0.1643, -1.003), (1.528, -0.124, -1.005), (1.528, -0.08448, -0.9965), (1.528, -0.04826, -0.9787), (1.528, -0.01761, -0.9525), (1.528, 0.005554, -0.9194), (1.528, 0.01977, -0.8816), (1.528, 0.02414, -0.8415), (1.528, 0.0184, -0.8016), (1.528, 0.002912, -0.7643), (1.528, -0.02136, -0.7321), (1.528, -0.05289, -0.7069), (1.528, 1.341, 1.474), (1.528, -1.598, 1.474), (1.528, 0.1147, 1.242), (1.528, 0.1352, 1.207), (1.528, 0.1465, 1.168), (1.528, 0.1477, 1.128), (1.528, 0.1389, 1.088), (1.528, 0.1206, 1.053), (1.528, 1.341, -1.056), (1.528, 0.09391, 1.022), (1.528, 0.06053, 0.9996), (1.528, -0.09064, -0.6831), (1.528, 0.02256, 0.9859), (1.528, -0.3868, -0.4351), (1.528, -0.615, -0.1234), (1.528, -0.01761, 0.9821), (1.528, -0.7678, 0.2554), (1.528, -0.05747, 0.9884), (1.528, -0.09451, 1.004), (1.528, -1.598, -1.056), (1.58, -0.124, -0.7344), (1.576, -0.1235, -0.7337), (1.58, -0.4315, -0.477), (1.576, -0.4308, -0.4763), (1.58, -0.6684, -0.1534), (1.576, -0.6676, -0.1529), (1.576, -0.8201, 0.2178), (1.562, -0.663, -0.1503), (1.562, -0.815, 0.2192), (1.549, -0.6556, -0.1461), (1.549, -0.8068, 0.2215), (1.539, -0.6458, -0.1407), (1.539, -0.796, 0.2244), (1.532, -0.6342, -0.1342), (1.532, -0.7832, 0.228), (1.529, -0.6215, -0.1271), (1.529, -0.7692, 0.2318), (1.562, -0.1206, -0.7292), (1.562, -0.4269, -0.4727), (1.549, -0.116, -0.7221), (1.549, -0.4207, -0.4669), (1.539, -0.1099, -0.7127), (1.539, -0.4126, -0.4592), (1.532, -0.1026, -0.7016), (1.532, -0.4029, -0.4501), (1.529, -0.09472, -0.6894), (1.529, -0.3923, -0.4402), (1.529, -0.8267, 0.6157), (1.532, -0.8412, 0.6153), (1.539, -0.8545, 0.6149), (1.549, -0.8657, 0.6146), (1.562, -0.8742, 0.6143), (1.576, -0.8795, 0.6142), (1.58, -0.827, 0.2399), (1.58, 0.06627, 1.204), (1.58, -0.01569, 1.043), (1.58, 0.009206, 1.046), (1.58, -0.04039, 1.047), (1.58, 0.03273, 1.054), (1.58, -0.06334, 1.057), (1.58, 0.05342, 1.068), (1.58, 0.06995, 1.087), (1.58, 0.08131, 1.109), (1.58, 0.08676, 1.134), (1.58, 0.08598, 1.159), (1.58, 0.079, 1.183), (1.529, 0.1087, 1.237), (1.529, 0.1283, 1.204), (1.529, 0.1391, 1.167), (1.529, 0.1403, 1.129), (1.529, 0.1319, 1.091), (1.529, 0.1144, 1.057), (1.529, 0.08896, 1.028), (1.529, 0.05714, 1.006), (1.529, 0.02093, 0.9932), (1.529, -0.01738, 0.9896), (1.529, -0.05538, 0.9956), (1.529, -0.0907, 1.011), (1.532, 0.09725, 1.228), (1.532, 0.115, 1.198), (1.532, 0.1247, 1.165), (1.532, 0.1258, 1.13), (1.532, 0.1182, 1.096), (1.532, 0.1024, 1.065), (1.532, 0.07935, 1.039), (1.532, 0.05054, 1.019), (1.532, 0.01776, 1.007), (1.532, -0.01692, 1.004), (1.532, -0.05133, 1.01), (1.532, -0.0833, 1.023), (1.539, 0.08678, 1.22), (1.539, 0.1028, 1.193), (1.539, 0.1116, 1.163), (1.539, 0.1126, 1.131), (1.539, 0.1057, 1.1), (1.539, 0.09142, 1.072), (1.539, 0.07058, 1.049), (1.539, 0.04452, 1.031), (1.539, 0.01487, 1.02), (1.539, -0.0165, 1.017), (1.539, -0.04763, 1.022), (1.539, -0.07655, 1.035), (1.549, 0.07792, 1.213), (1.549, 0.09254, 1.188), (1.549, 0.1005, 1.161), (1.549, 0.1014, 1.132), (1.549, 0.09518, 1.104), (1.549, 0.08215, 1.079), (1.549, 0.06317, 1.057), (1.549, 0.03943, 1.041), (1.549, 0.01242, 1.031), (1.549, -0.01615, 1.029), (1.549, -0.0445, 1.033), (1.549, -0.07085, 1.044), (1.562, 0.0712, 1.208), (1.562, 0.08473, 1.185), (1.562, 0.09214, 1.16), (1.562, 0.09298, 1.133), (1.562, 0.08718, 1.107), (1.562, 0.07512, 1.083), (1.562, 0.05755, 1.063), (1.562, 0.03557, 1.049), (1.562, 0.01057, 1.04), (1.562, -0.01589, 1.037), (1.562, -0.04213, 1.041), (1.562, -0.06652, 1.052), (1.576, 0.06701, 1.205), (1.576, 0.07986, 1.183), (1.576, 0.0869, 1.159), (1.576, 0.08769, 1.134), (1.576, 0.08219, 1.109), (1.576, 0.07073, 1.086), (1.576, 0.05404, 1.067), (1.576, 0.03316, 1.053), (1.576, 0.00941, 1.045), (1.576, -0.01572, 1.042), (1.576, -0.04065, 1.046), (1.576, -0.06381, 1.056), (0.2431, -1.645, -2.484), (-0.2918, -1.645, -2.484), (0.7458, -1.462, -2.484), (-0.7944, -1.462, -2.484), (1.156, -1.118, -2.484), (-1.204, -1.118, -2.484), (1.423, -0.6551, -2.484), (-1.472, -0.6551, -2.484), (1.516, -0.1283, -2.484), (-1.565, -0.1283, -2.484), (1.423, 0.3984, -2.484), (-1.472, 0.3984, -2.484), (1.156, 0.8617, -2.484), (-1.204, 0.8617, -2.484), (0.7458, 1.206, -2.484), (-0.7944, 1.206, -2.484), (0.2431, 1.388, -2.484), (-0.2918, 1.388, -2.484), (-0.5405, -1.489, -1.888), (-0.8513, -1.326, -1.888), (-0.8769, -1.364, -2.04), (-1.148, -1.124, -2.04), (-1.204, -1.118, -2.375), (-1.353, -0.8258, -2.04), (-1.472, -0.6551, -2.375), (-1.482, -0.4875, -2.04), (-1.565, -0.1283, -2.375), (-1.525, -0.1283, -2.04), (-1.482, 0.2309, -2.04), (-1.48, -0.1283, -1.888), (-1.438, 0.22, -1.888), (-0.7944, -1.462, -2.375), (-0.5566, -1.532, -2.04), (-0.1998, -1.573, -1.888), (-0.2918, -1.645, -2.375), (-0.2052, -1.618, -2.04), (0.1511, -1.573, -1.888), (0.2431, -1.645, -2.375), (0.1566, -1.618, -2.04), (0.4919, -1.489, -1.888), (0.5079, -1.532, -2.04), (0.7458, -1.462, -2.375), (0.8283, -1.364, -2.04), (1.156, -1.118, -2.375), (1.099, -1.124, -2.04), (1.305, -0.8258, -2.04), (1.265, -0.8048, -1.888), (1.389, -0.4767, -1.888), (1.423, -0.6551, -2.375), (1.433, -0.4875, -2.04), (1.431, -0.1283, -1.888), (1.516, -0.1283, -2.375), (1.477, -0.1283, -2.04), (1.389, 0.22, -1.888), (1.433, 0.2309, -2.04), (1.423, 0.3984, -2.375), (1.305, 0.5692, -2.04), (1.156, 0.8617, -2.375), (1.099, 0.867, -2.04), (0.8283, 1.107, -2.04), (0.8026, 1.07, -1.888), (0.4919, 1.233, -1.888), (0.7458, 1.206, -2.375), (0.5079, 1.275, -2.04), (0.1511, 1.317, -1.888), (0.2431, 1.388, -2.375), (0.1566, 1.362, -2.04), (-0.1998, 1.317, -1.888), (-0.2918, 1.388, -2.375), (-0.2052, 1.362, -2.04), (-0.5405, 1.233, -1.888), (-0.5566, 1.275, -2.04), (-0.7944, 1.206, -2.375), (-0.8769, 1.107, -2.04), (-1.204, 0.8617, -2.375), (-1.148, 0.867, -2.04), (-1.353, 0.5692, -2.04), (-1.313, 0.5482, -1.888), (-1.472, 0.3984, -2.375), (1.065, -1.094, -1.888), (0.8026, -1.326, -1.888), (-1.114, -1.094, -1.888), (-1.313, -0.8048, -1.888), (-1.438, -0.4767, -1.888), (-1.114, 0.837, -1.888), (-0.8513, 1.07, -1.888), (1.065, 0.837, -1.888), (1.265, 0.5482, -1.888), (-1.494, -1.681, 1.474), (-1.494, -1.681, -1.056), (1.445, -1.681, 1.474), (1.445, -1.681, -1.056), (-1.494, -1.598, -1.138), (1.445, -1.598, -1.138), (-1.494, 1.341, -1.138), (1.445, 1.341, -1.138), (0.9364, -0.737, -1.138), (1.037, -0.5375, -1.138), (1.096, -0.3226, -1.138), (1.113, -0.1003, -1.138), (1.085, 0.121, -1.138), (1.015, 0.3327, -1.138), (0.9055, 0.5266, -1.138), (0.7599, 0.6954, -1.138), (0.5842, 0.8326, -1.138), (0.385, 0.9328, -1.138), (0.1702, 0.9923, -1.138), (-0.05218, 1.009, -1.138), (-0.2734, 0.9814, -1.138), (-0.4851, 0.9115, -1.138), (-0.6791, 0.8017, -1.138), (-0.8479, 0.6561, -1.138), (-0.9851, 0.4804, -1.138), (-1.085, 0.2812, -1.138), (-1.145, 0.06646, -1.138), (-1.161, -0.1559, -1.138), (-1.134, -0.3771, -1.138), (-1.064, -0.5889, -1.138), (-0.9545, -0.7828, -1.138), (-0.8089, -0.9518, -1.138), (-0.6333, -1.089, -1.138), (-0.4341, -1.189, -1.138), (-0.2194, -1.249, -1.138), (0.003004, -1.265, -1.138), (0.2242, -1.238, -1.138), (0.436, -1.168, -1.138), (0.6299, -1.059, -1.138), (0.7989, -0.9131, -1.138), (1.387, 0.2195, -1.88), (1.429, -0.1283, -1.88), (1.387, -0.4762, -1.88), (1.263, -0.8038, -1.88), (1.064, -1.092, -1.88), (0.8013, -1.324, -1.88), (0.4911, -1.487, -1.88), (0.1509, -1.571, -1.88), (-0.1995, -1.571, -1.88), (-0.5397, -1.487, -1.88), (-0.85, -1.324, -1.88), (-1.112, -1.092, -1.88), (-1.311, -0.8038, -1.88), (-1.435, -0.4762, -1.88), (-1.478, -0.1283, -1.88), (-1.435, 0.2195, -1.88), (-1.311, 0.5471, -1.88), (-1.112, 0.8355, -1.88), (-0.85, 1.068, -1.88), (-0.5397, 1.231, -1.88), (-0.1995, 1.314, -1.88), (0.1509, 1.314, -1.88), (0.4911, 1.231, -1.88), (0.8013, 1.068, -1.88), (1.064, 0.8355, -1.88), (1.263, 0.5471, -1.88), (1.261, -0.8027, -1.857), (1.261, -0.8027, -1.861), (1.381, -0.4899, -1.857), (1.385, -0.4756, -1.861), (1.384, -0.4755, -1.857), (1.427, -0.1283, -1.861), (1.427, -0.1283, -1.857), (1.385, 0.2189, -1.861), (1.362, 0.3013, -1.857), (1.261, 0.546, -1.861), (1.219, 0.6199, -1.857), (1.062, 0.8339, -1.861), (1.004, 0.8956, -1.857), (0.8, 1.066, -1.861), (0.4902, 1.228, -1.861), (0.2747, 1.291, -1.857), (0.1506, 1.312, -1.861), (-0.003064, 1.323, -1.857), (1.246, -0.8301, -1.857), (1.086, -1.057, -1.857), (1.062, -1.091, -1.861), (1.059, -1.088, -1.857), (0.8849, -1.246, -1.857), (0.8, -1.323, -1.861), (0.7925, -1.311, -1.857), (0.6506, -1.393, -1.857), (0.4834, -1.467, -1.857), (0.4902, -1.485, -1.861), (0.3929, -1.497, -1.857), (0.1482, -1.551, -1.857), (0.1506, -1.569, -1.861), (0.121, -1.555, -1.857), (-0.1559, -1.563, -1.857), (-0.1992, -1.569, -1.861), (-0.1984, -1.559, -1.857), (-0.4283, -1.519, -1.857), (-0.5385, -1.484, -1.857), (-0.5389, -1.485, -1.861), (-0.687, -1.419, -1.857), (-0.8477, -1.321, -1.857), (-0.8486, -1.323, -1.861), (-1.006, -1.189, -1.857), (-1.11, -1.091, -1.861), (-1.103, -1.084, -1.857), (-1.248, -0.8778, -1.857), (-1.293, -0.7947, -1.857), (-1.309, -0.8027, -1.861), (-1.404, -0.5138, -1.857), (-1.464, -0.1246, -1.857), (-1.475, -0.1283, -1.861), (-1.415, -0.471, -1.857), (-1.433, -0.4756, -1.861), (-1.44, 0.1741, -1.857), (-1.433, 0.2189, -1.861), (-1.351, 0.4596, -1.857), (-1.309, 0.546, -1.861), (-1.123, 0.8132, -1.857), (-1.11, 0.8339, -1.861), (-0.8486, 1.066, -1.861), (-0.8029, 1.088, -1.857), (-0.5389, 1.228, -1.861), (-0.4195, 1.264, -1.857), (-0.1992, 1.312, -1.861), (0.5417, 1.206, -1.857), (0.7881, 1.073, -1.857), (-1.494, 1.341, 1.557), (-1.494, -1.598, 1.557), (1.445, -1.598, 1.557), (1.445, 1.341, 1.557), (-1.145, 1.455, 0.7283), (-1.181, 1.455, 0.7283), (-1.111, 1.455, 0.7406), (-1.215, 1.455, 0.7406), (-1.084, 1.455, 0.7637), (-1.242, 1.455, 0.7637), (-1.066, 1.455, 0.7948), (-1.26, 1.455, 0.7948), (-1.435, -0.1235, -1.589), (-1.411, 0.168, -1.589), (-1.325, 0.4479, -1.589), (-1.101, 0.7944, -1.589), (-0.7873, 1.063, -1.589), (-0.4116, 1.236, -1.589), (-0.003489, 1.294, -1.589), (0.2687, 1.262, -1.589), (0.5304, 1.18, -1.589), (0.7718, 1.049, -1.589), (0.9834, 0.8751, -1.589), (1.194, 0.6049, -1.589), (1.334, 0.2927, -1.589), (1.398, -0.1283, -1.589), (1.353, -0.4827, -1.589), (-1.376, -0.5061, -1.589), (-1.274, -0.4775, -1.342), (-1.133, -0.8072, -1.342), (-1.224, -0.8628, -1.589), (-0.9864, -1.167, -1.589), (-0.6737, -1.394, -1.589), (-0.4202, -1.491, -1.589), (-0.1532, -1.534, -1.589), (0.118, -1.526, -1.589), (0.3845, -1.47, -1.589), (0.6371, -1.368, -1.589), (0.8667, -1.223, -1.589), (1.064, -1.038, -1.589), (1.22, -0.8161, -1.589), (-0.9136, -1.089, -1.342), (-0.6246, -1.298, -1.342), (-0.3902, -1.388, -1.342), (-0.1435, -1.428, -1.342), (0.1073, -1.42, -1.342), (0.3536, -1.368, -1.342), (0.5871, -1.274, -1.342), (0.7993, -1.14, -1.342), (0.9818, -0.9695, -1.342), (1.126, -0.764, -1.342), (1.248, -0.4559, -1.342), (1.29, -0.1283, -1.342), (-1.328, -0.1239, -1.342), (-1.306, 0.1456, -1.342), (-1.226, 0.4043, -1.342), (-1.02, 0.7245, -1.342), (-0.7295, 0.9731, -1.342), (-0.3823, 1.133, -1.342), (-0.005067, 1.186, -1.342), (0.2465, 1.157, -1.342), (0.4884, 1.081, -1.342), (0.7116, 0.9599, -1.342), (0.9072, 0.7992, -1.342), (1.102, 0.5494, -1.342), (1.231, 0.2609, -1.342)], [], [(0, 1, 2), (2, 1, 3), (1, 4, 3), (3, 4, 5), (4, 6, 5), (5, 6, 7), (6, 8, 7), (7, 8, 9), (8, 10, 9), (9, 10, 11), (10, 12, 11), (11, 12, 13), (12, 14, 13), (13, 14, 15), (14, 16, 15), (15, 16, 17), (16, 18, 17), (17, 18, 19), (18, 20, 19), (19, 20, 21), (20, 22, 21), (21, 22, 23), (22, 24, 23), (23, 24, 25), (24, 26, 25), (25, 26, 27), (26, 28, 27), (27, 28, 29), (28, 30, 29), (29, 30, 31), (30, 32, 31), (31, 32, 33), (32, 34, 33), (33, 34, 35), (34, 36, 35), (35, 36, 37), (36, 38, 37), (37, 38, 39), (38, 40, 39), (39, 40, 41), (40, 42, 41), (41, 42, 43), (42, 44, 43), (43, 44, 45), (44, 46, 45), (45, 46, 47), (46, 48, 47), (47, 48, 49), (48, 50, 49), (49, 50, 51), (50, 52, 51), (51, 52, 53), (52, 54, 53), (53, 54, 55), (54, 56, 55), (55, 56, 57), (56, 58, 57), (57, 58, 59), (58, 60, 59), (59, 60, 61), (60, 62, 61), (61, 62, 63), (62, 64, 63), (63, 64, 65), (64, 66, 65), (65, 66, 67), (66, 68, 67), (67, 68, 69), (68, 70, 69), (69, 70, 71), (70, 72, 71), (71, 72, 73), (74, 75, 76), (76, 75, 77), (75, 78, 77), (77, 78, 79), (78, 80, 79), (79, 80, 81), (80, 82, 81), (81, 82, 83), (82, 84, 83), (83, 84, 85), (84, 86, 85), (85, 86, 87), (86, 88, 87), (87, 88, 89), (88, 90, 89), (89, 90, 91), (90, 73, 91), (91, 73, 72), (92, 84, 93), (93, 84, 82), (93, 82, 94), (94, 82, 80), (94, 80, 95), (95, 80, 78), (95, 78, 96), (96, 78, 75), (96, 75, 97), (97, 75, 74), (97, 74, 98), (98, 74, 99), (98, 99, 100), (100, 99, 101), (100, 101, 102), (92, 103, 84), (84, 103, 86), (104, 105, 106), (106, 105, 107), (106, 107, 103), (103, 107, 108), (103, 108, 86), (86, 108, 109), (86, 109, 88), (88, 109, 90), (106, 2, 104), (104, 2, 110), (111, 112, 3), (3, 112, 113), (3, 113, 2), (2, 113, 114), (2, 114, 110), (3, 5, 111), (111, 5, 115), (5, 7, 115), (115, 7, 116), (7, 9, 116), (116, 9, 117), (117, 9, 118), (118, 9, 11), (118, 11, 13), (13, 15, 118), (118, 15, 17), (118, 17, 19), (19, 21, 118), (118, 21, 23), (118, 23, 25), (118, 25, 51), (51, 25, 27), (51, 27, 49), (49, 27, 29), (49, 29, 47), (47, 29, 31), (47, 31, 45), (45, 31, 33), (45, 33, 43), (43, 33, 41), (33, 35, 41), (41, 35, 37), (41, 37, 39), (51, 53, 118), (118, 53, 119), (53, 55, 119), (119, 55, 57), (119, 57, 59), (59, 61, 119), (119, 61, 63), (119, 63, 65), (65, 67, 119), (119, 67, 120), (119, 120, 121), (67, 69, 120), (120, 69, 122), (69, 71, 122), (122, 71, 123), (123, 71, 124), (124, 71, 73), (124, 73, 125), (125, 73, 126), (73, 90, 126), (126, 90, 109), (102, 127, 100), (100, 127, 128), (100, 128, 129), (129, 128, 130), (129, 130, 131), (131, 130, 132), (131, 132, 133), (131, 133, 134), (134, 133, 135), (134, 135, 136), (136, 137, 134), (134, 137, 138), (137, 139, 138), (138, 139, 140), (96, 141, 95), (95, 141, 142), (142, 141, 143), (143, 141, 144), (143, 144, 145), (145, 144, 146), (144, 147, 146), (146, 147, 148), (147, 149, 148), (148, 149, 150), (150, 149, 151), (151, 149, 152), (151, 152, 153), (153, 152, 154), (153, 154, 155), (156, 157, 145), (145, 157, 158), (145, 158, 159), (156, 160, 157), (159, 143, 145), (117, 118, 161), (161, 118, 162), (161, 162, 163), (163, 162, 164), (165, 166, 167), (167, 166, 168), (167, 168, 162), (162, 168, 169), (162, 169, 170), (119, 171, 167), (167, 171, 172), (167, 172, 173), (107, 105, 174), (174, 105, 175), (174, 175, 166), (166, 175, 168), (170, 176, 162), (162, 176, 177), (162, 177, 178), (178, 164, 162), (121, 171, 119), (173, 179, 167), (167, 179, 180), (167, 180, 181), (181, 182, 167), (167, 182, 165), (95, 142, 183), (183, 142, 184), (142, 143, 184), (184, 143, 185), (143, 159, 185), (185, 159, 186), (159, 158, 186), (186, 158, 187), (158, 157, 187), (187, 157, 188), (157, 160, 188), (188, 160, 189), (160, 156, 189), (189, 156, 190), (156, 145, 190), (190, 145, 191), (145, 146, 191), (191, 146, 192), (146, 148, 192), (192, 148, 193), (148, 150, 193), (193, 150, 194), (150, 151, 194), (194, 151, 195), (151, 153, 195), (195, 153, 196), (153, 155, 196), (196, 155, 197), (155, 154, 197), (197, 154, 198), (154, 152, 198), (198, 152, 199), (152, 149, 199), (199, 149, 200), (149, 147, 200), (200, 147, 201), (147, 144, 201), (201, 144, 202), (144, 141, 202), (202, 141, 203), (141, 96, 203), (203, 96, 204), (96, 97, 204), (204, 97, 205), (97, 98, 205), (205, 98, 206), (98, 100, 206), (206, 100, 207), (100, 129, 207), (207, 129, 208), (129, 131, 208), (208, 131, 209), (131, 134, 209), (209, 134, 210), (134, 138, 210), (210, 138, 211), (138, 140, 211), (211, 140, 212), (140, 139, 212), (212, 139, 213), (139, 137, 213), (213, 137, 214), (137, 136, 214), (214, 136, 215), (136, 135, 215), (215, 135, 216), (135, 133, 216), (216, 133, 217), (133, 132, 217), (217, 132, 218), (132, 130, 218), (218, 130, 219), (130, 128, 219), (219, 128, 220), (128, 127, 220), (220, 127, 221), (127, 102, 221), (221, 102, 222), (102, 101, 222), (222, 101, 223), (101, 99, 223), (223, 99, 224), (99, 74, 224), (224, 74, 76), (225, 226, 110), (110, 226, 104), (2, 106, 0), (0, 106, 227), (106, 103, 227), (227, 103, 228), (103, 92, 228), (228, 92, 229), (92, 93, 229), (229, 93, 230), (93, 94, 230), (230, 94, 231), (94, 95, 231), (231, 95, 183), (226, 232, 104), (104, 232, 105), (232, 233, 105), (105, 233, 175), (233, 234, 175), (175, 234, 168), (234, 235, 168), (168, 235, 169), (235, 236, 169), (169, 236, 170), (236, 237, 170), (170, 237, 176), (237, 238, 176), (176, 238, 177), (238, 239, 177), (177, 239, 178), (239, 240, 178), (178, 240, 164), (163, 164, 241), (241, 164, 240), (172, 171, 242), (242, 171, 243), (171, 121, 243), (243, 121, 244), (121, 120, 244), (244, 120, 245), (120, 122, 245), (245, 122, 246), (122, 123, 246), (246, 123, 247), (123, 124, 247), (247, 124, 248), (124, 125, 248), (248, 125, 249), (125, 126, 249), (249, 126, 250), (126, 109, 250), (250, 109, 251), (242, 252, 172), (172, 252, 173), (227, 183, 0), (0, 183, 184), (0, 184, 1), (1, 184, 185), (1, 185, 4), (4, 185, 186), (4, 186, 187), (227, 228, 183), (183, 228, 229), (183, 229, 230), (230, 231, 183), (4, 187, 6), (6, 187, 188), (6, 188, 8), (8, 188, 189), (8, 189, 10), (10, 189, 12), (189, 190, 12), (12, 190, 14), (190, 191, 14), (14, 191, 16), (191, 192, 16), (16, 192, 193), (16, 193, 18), (18, 193, 194), (18, 194, 195), (18, 195, 20), (20, 195, 196), (20, 196, 197), (20, 197, 22), (22, 197, 198), (22, 198, 24), (24, 198, 26), (198, 199, 26), (26, 199, 28), (199, 200, 28), (28, 200, 30), (200, 201, 30), (30, 201, 202), (30, 202, 32), (32, 202, 203), (32, 203, 34), (34, 203, 204), (34, 204, 36), (36, 204, 205), (36, 205, 38), (38, 205, 206), (38, 206, 207), (38, 207, 40), (40, 207, 208), (40, 208, 42), (42, 208, 209), (42, 209, 44), (44, 209, 210), (44, 210, 46), (46, 210, 211), (46, 211, 48), (48, 211, 212), (48, 212, 50), (50, 212, 213), (50, 213, 52), (52, 213, 214), (52, 214, 54), (54, 214, 215), (54, 215, 56), (56, 215, 216), (56, 216, 58), (58, 216, 217), (58, 217, 60), (60, 217, 218), (60, 218, 62), (62, 218, 219), (62, 219, 220), (62, 220, 64), (64, 220, 221), (64, 221, 66), (66, 221, 68), (221, 222, 68), (68, 222, 70), (222, 223, 70), (70, 223, 224), (70, 224, 72), (72, 224, 76), (72, 76, 83), (83, 76, 81), (77, 79, 76), (76, 79, 81), (83, 85, 72), (72, 85, 91), (85, 87, 91), (91, 87, 89), (252, 253, 173), (173, 253, 179), (253, 254, 179), (179, 254, 180), (254, 255, 180), (180, 255, 181), (255, 256, 181), (181, 256, 182), (256, 257, 182), (182, 257, 165), (257, 258, 165), (165, 258, 166), (258, 259, 166), (166, 259, 174), (259, 260, 174), (174, 260, 107), (260, 261, 107), (107, 261, 108), (109, 108, 251), (251, 108, 261), (262, 263, 264), (264, 263, 265), (264, 265, 266), (266, 265, 267), (266, 267, 268), (268, 267, 269), (268, 269, 270), (270, 269, 271), (270, 271, 272), (272, 271, 273), (272, 273, 274), (274, 273, 275), (274, 275, 276), (276, 275, 277), (276, 277, 278), (278, 277, 279), (263, 280, 265), (265, 280, 281), (265, 281, 267), (267, 281, 282), (267, 282, 269), (269, 282, 283), (269, 283, 271), (271, 283, 284), (271, 284, 273), (273, 284, 285), (273, 285, 275), (275, 285, 286), (275, 286, 277), (277, 286, 287), (277, 287, 279), (279, 287, 288), (280, 289, 281), (281, 289, 290), (281, 290, 282), (282, 290, 291), (282, 291, 283), (283, 291, 292), (283, 292, 284), (284, 292, 293), (284, 293, 285), (285, 293, 294), (285, 294, 286), (286, 294, 295), (286, 295, 287), (287, 295, 296), (287, 296, 288), (288, 296, 297), (289, 298, 290), (290, 298, 299), (290, 299, 291), (291, 299, 300), (291, 300, 292), (292, 300, 301), (292, 301, 293), (293, 301, 302), (293, 302, 294), (294, 302, 303), (294, 303, 295), (295, 303, 304), (295, 304, 296), (296, 304, 305), (296, 305, 297), (297, 305, 306), (298, 307, 299), (299, 307, 308), (299, 308, 300), (300, 308, 309), (300, 309, 301), (301, 309, 310), (301, 310, 302), (302, 310, 311), (302, 311, 303), (303, 311, 312), (303, 312, 304), (304, 312, 313), (304, 313, 305), (305, 313, 314), (305, 314, 306), (306, 314, 315), (307, 316, 308), (308, 316, 317), (308, 317, 309), (309, 317, 318), (309, 318, 310), (310, 318, 319), (310, 319, 311), (311, 319, 320), (311, 320, 312), (312, 320, 321), (312, 321, 313), (313, 321, 322), (313, 322, 314), (314, 322, 323), (314, 323, 315), (315, 323, 324), (316, 325, 317), (317, 325, 326), (317, 326, 318), (318, 326, 327), (318, 327, 319), (319, 327, 328), (319, 328, 320), (320, 328, 329), (320, 329, 321), (321, 329, 330), (321, 330, 322), (322, 330, 331), (322, 331, 323), (323, 331, 332), (323, 332, 324), (324, 332, 333), (278, 279, 334), (334, 279, 335), (334, 335, 336), (336, 335, 337), (336, 337, 338), (338, 337, 339), (338, 339, 340), (340, 339, 341), (279, 288, 335), (335, 288, 342), (335, 342, 337), (337, 342, 343), (337, 343, 339), (339, 343, 344), (339, 344, 341), (341, 344, 345), (288, 297, 342), (342, 297, 346), (342, 346, 343), (343, 346, 347), (343, 347, 344), (344, 347, 348), (344, 348, 345), (345, 348, 349), (297, 306, 346), (346, 306, 350), (346, 350, 347), (347, 350, 351), (347, 351, 348), (348, 351, 352), (348, 352, 349), (349, 352, 353), (306, 315, 350), (350, 315, 354), (350, 354, 351), (351, 354, 355), (351, 355, 352), (352, 355, 356), (352, 356, 353), (353, 356, 357), (315, 324, 354), (354, 324, 358), (354, 358, 355), (355, 358, 359), (355, 359, 356), (356, 359, 360), (356, 360, 357), (357, 360, 361), (324, 333, 358), (358, 333, 362), (358, 362, 359), (359, 362, 363), (359, 363, 360), (360, 363, 364), (360, 364, 361), (361, 364, 365), (366, 367, 368), (368, 367, 369), (368, 369, 370), (370, 369, 371), (370, 371, 372), (372, 371, 373), (372, 373, 374), (374, 373, 375), (374, 375, 376), (376, 375, 377), (376, 377, 378), (378, 377, 379), (378, 379, 380), (380, 379, 381), (380, 381, 382), (382, 381, 383), (382, 383, 384), (384, 383, 385), (384, 385, 386), (367, 387, 369), (369, 387, 388), (369, 388, 371), (371, 388, 389), (371, 389, 373), (373, 389, 375), (387, 390, 388), (388, 390, 391), (388, 391, 389), (389, 391, 392), (389, 392, 375), (375, 392, 377), (390, 393, 391), (391, 393, 394), (391, 394, 392), (392, 394, 395), (392, 395, 377), (377, 395, 379), (393, 396, 394), (394, 396, 397), (394, 397, 395), (395, 397, 398), (395, 398, 379), (379, 398, 381), (396, 399, 397), (397, 399, 400), (397, 400, 398), (398, 400, 401), (398, 401, 381), (381, 401, 383), (399, 402, 400), (400, 402, 403), (400, 403, 401), (401, 403, 404), (401, 404, 383), (383, 404, 385), (384, 386, 405), (405, 386, 325), (405, 325, 316), (316, 307, 405), (405, 307, 406), (405, 406, 384), (384, 406, 382), (307, 298, 406), (406, 298, 407), (406, 407, 382), (382, 407, 380), (298, 289, 407), (407, 289, 408), (407, 408, 380), (380, 408, 378), (289, 280, 408), (408, 280, 409), (408, 409, 378), (378, 409, 376), (280, 263, 409), (409, 263, 410), (409, 410, 376), (376, 410, 374), (263, 262, 410), (410, 262, 411), (410, 411, 374), (374, 411, 372), (412, 413, 414), (414, 413, 415), (414, 415, 416), (416, 415, 417), (416, 417, 418), (418, 417, 419), (418, 419, 420), (420, 419, 421), (413, 422, 415), (415, 422, 423), (415, 423, 417), (417, 423, 424), (417, 424, 419), (419, 424, 425), (419, 425, 421), (421, 425, 426), (422, 427, 423), (423, 427, 428), (423, 428, 424), (424, 428, 429), (424, 429, 425), (425, 429, 430), (425, 430, 426), (426, 430, 431), (427, 432, 428), (428, 432, 433), (428, 433, 429), (429, 433, 434), (429, 434, 430), (430, 434, 435), (430, 435, 431), (431, 435, 436), (432, 437, 433), (433, 437, 438), (433, 438, 434), (434, 438, 439), (434, 439, 435), (435, 439, 440), (435, 440, 436), (436, 440, 441), (437, 442, 438), (438, 442, 443), (438, 443, 439), (439, 443, 444), (439, 444, 440), (440, 444, 445), (440, 445, 441), (441, 445, 446), (442, 447, 443), (443, 447, 448), (443, 448, 444), (444, 448, 449), (444, 449, 445), (445, 449, 450), (445, 450, 446), (446, 450, 451), (420, 421, 452), (452, 421, 453), (452, 453, 454), (454, 453, 455), (454, 455, 456), (456, 455, 457), (456, 457, 458), (458, 457, 459), (458, 459, 460), (460, 459, 461), (460, 461, 462), (462, 461, 463), (462, 463, 464), (464, 463, 465), (464, 465, 466), (466, 465, 467), (466, 467, 468), (468, 467, 469), (468, 469, 470), (470, 469, 471), (470, 471, 472), (472, 471, 473), (472, 473, 474), (474, 473, 475), (474, 475, 365), (365, 475, 361), (421, 426, 453), (453, 426, 476), (453, 476, 455), (455, 476, 477), (455, 477, 457), (457, 477, 478), (457, 478, 459), (459, 478, 479), (459, 479, 461), (461, 479, 480), (461, 480, 463), (463, 480, 481), (463, 481, 465), (465, 481, 482), (465, 482, 467), (467, 482, 483), (467, 483, 469), (469, 483, 484), (469, 484, 471), (471, 484, 485), (471, 485, 473), (473, 485, 486), (473, 486, 475), (475, 486, 487), (475, 487, 361), (361, 487, 357), (426, 431, 476), (476, 431, 488), (476, 488, 477), (477, 488, 489), (477, 489, 478), (478, 489, 490), (478, 490, 479), (479, 490, 491), (479, 491, 480), (480, 491, 492), (480, 492, 481), (481, 492, 493), (481, 493, 482), (482, 493, 494), (482, 494, 483), (483, 494, 495), (483, 495, 484), (484, 495, 496), (484, 496, 485), (485, 496, 497), (485, 497, 486), (486, 497, 498), (486, 498, 487), (487, 498, 499), (487, 499, 357), (357, 499, 353), (431, 436, 488), (488, 436, 500), (488, 500, 489), (489, 500, 501), (489, 501, 490), (490, 501, 502), (490, 502, 491), (491, 502, 503), (491, 503, 492), (492, 503, 504), (492, 504, 493), (493, 504, 505), (493, 505, 494), (494, 505, 506), (494, 506, 495), (495, 506, 507), (495, 507, 496), (496, 507, 508), (496, 508, 497), (497, 508, 509), (497, 509, 498), (498, 509, 510), (498, 510, 499), (499, 510, 511), (499, 511, 353), (353, 511, 349), (436, 441, 500), (500, 441, 512), (500, 512, 501), (501, 512, 513), (501, 513, 502), (502, 513, 514), (502, 514, 503), (503, 514, 515), (503, 515, 504), (504, 515, 516), (504, 516, 505), (505, 516, 517), (505, 517, 506), (506, 517, 518), (506, 518, 507), (507, 518, 519), (507, 519, 508), (508, 519, 520), (508, 520, 509), (509, 520, 521), (509, 521, 510), (510, 521, 522), (510, 522, 511), (511, 522, 523), (511, 523, 349), (349, 523, 345), (441, 446, 512), (512, 446, 524), (512, 524, 513), (513, 524, 525), (513, 525, 514), (514, 525, 526), (514, 526, 515), (515, 526, 527), (515, 527, 516), (516, 527, 528), (516, 528, 517), (517, 528, 529), (517, 529, 518), (518, 529, 530), (518, 530, 519), (519, 530, 531), (519, 531, 520), (520, 531, 532), (520, 532, 521), (521, 532, 533), (521, 533, 522), (522, 533, 534), (522, 534, 523), (523, 534, 535), (523, 535, 345), (345, 535, 341), (446, 451, 524), (524, 451, 536), (524, 536, 525), (525, 536, 537), (525, 537, 526), (526, 537, 538), (526, 538, 527), (527, 538, 539), (527, 539, 528), (528, 539, 540), (528, 540, 529), (529, 540, 541), (529, 541, 530), (530, 541, 542), (530, 542, 531), (531, 542, 543), (531, 543, 532), (532, 543, 544), (532, 544, 533), (533, 544, 545), (533, 545, 534), (534, 545, 546), (534, 546, 535), (535, 546, 547), (535, 547, 341), (341, 547, 340), (548, 549, 550), (550, 549, 551), (550, 551, 552), (552, 551, 553), (552, 553, 554), (555, 556, 557), (557, 556, 558), (557, 558, 550), (550, 558, 559), (550, 559, 560), (449, 448, 561), (561, 448, 447), (561, 447, 557), (557, 447, 562), (557, 562, 563), (366, 543, 564), (564, 543, 542), (564, 542, 552), (552, 542, 541), (552, 541, 561), (561, 541, 540), (561, 540, 539), (411, 262, 547), (547, 262, 264), (547, 264, 266), (547, 266, 340), (340, 266, 268), (340, 268, 270), (270, 272, 340), (340, 272, 274), (340, 274, 276), (276, 278, 340), (340, 278, 334), (340, 334, 336), (336, 338, 340), (547, 546, 411), (411, 546, 545), (411, 545, 372), (372, 545, 544), (372, 544, 370), (370, 544, 368), (544, 543, 368), (368, 543, 366), (539, 538, 561), (561, 538, 537), (561, 537, 536), (536, 451, 561), (561, 451, 450), (561, 450, 449), (563, 565, 557), (557, 565, 566), (557, 566, 567), (567, 555, 557), (560, 568, 550), (550, 568, 569), (550, 569, 548), (554, 570, 552), (552, 570, 571), (552, 571, 572), (572, 573, 552), (552, 573, 574), (552, 574, 575), (575, 564, 552), (569, 576, 548), (548, 576, 577), (548, 577, 549), (549, 577, 578), (549, 578, 551), (551, 578, 579), (551, 579, 553), (553, 579, 580), (553, 580, 554), (554, 580, 581), (554, 581, 570), (570, 581, 582), (570, 582, 571), (571, 582, 583), (571, 583, 572), (572, 583, 584), (572, 584, 573), (573, 584, 585), (573, 585, 574), (574, 585, 586), (574, 586, 575), (575, 586, 587), (575, 587, 564), (564, 587, 588), (564, 588, 366), (366, 588, 367), (576, 589, 577), (577, 589, 590), (577, 590, 578), (578, 590, 591), (578, 591, 579), (579, 591, 592), (579, 592, 580), (580, 592, 593), (580, 593, 581), (581, 593, 594), (581, 594, 582), (582, 594, 595), (582, 595, 583), (583, 595, 596), (583, 596, 584), (584, 596, 597), (584, 597, 585), (585, 597, 598), (585, 598, 586), (586, 598, 599), (586, 599, 587), (587, 599, 600), (587, 600, 588), (588, 600, 601), (588, 601, 367), (367, 601, 387), (589, 602, 590), (590, 602, 603), (590, 603, 591), (591, 603, 604), (591, 604, 592), (592, 604, 605), (592, 605, 593), (593, 605, 606), (593, 606, 594), (594, 606, 607), (594, 607, 595), (595, 607, 608), (595, 608, 596), (596, 608, 609), (596, 609, 597), (597, 609, 610), (597, 610, 598), (598, 610, 611), (598, 611, 599), (599, 611, 612), (599, 612, 600), (600, 612, 613), (600, 613, 601), (601, 613, 614), (601, 614, 387), (387, 614, 390), (602, 615, 603), (603, 615, 616), (603, 616, 604), (604, 616, 617), (604, 617, 605), (605, 617, 618), (605, 618, 606), (606, 618, 619), (606, 619, 607), (607, 619, 620), (607, 620, 608), (608, 620, 621), (608, 621, 609), (609, 621, 622), (609, 622, 610), (610, 622, 623), (610, 623, 611), (611, 623, 624), (611, 624, 612), (612, 624, 625), (612, 625, 613), (613, 625, 626), (613, 626, 614), (614, 626, 627), (614, 627, 390), (390, 627, 393), (615, 628, 616), (616, 628, 629), (616, 629, 617), (617, 629, 630), (617, 630, 618), (618, 630, 631), (618, 631, 619), (619, 631, 632), (619, 632, 620), (620, 632, 633), (620, 633, 621), (621, 633, 634), (621, 634, 622), (622, 634, 635), (622, 635, 623), (623, 635, 636), (623, 636, 624), (624, 636, 637), (624, 637, 625), (625, 637, 638), (625, 638, 626), (626, 638, 639), (626, 639, 627), (627, 639, 640), (627, 640, 393), (393, 640, 396), (628, 641, 629), (629, 641, 642), (629, 642, 630), (630, 642, 643), (630, 643, 631), (631, 643, 644), (631, 644, 632), (632, 644, 645), (632, 645, 633), (633, 645, 646), (633, 646, 634), (634, 646, 647), (634, 647, 635), (635, 647, 648), (635, 648, 636), (636, 648, 649), (636, 649, 637), (637, 649, 650), (637, 650, 638), (638, 650, 651), (638, 651, 639), (639, 651, 652), (639, 652, 640), (640, 652, 653), (640, 653, 396), (396, 653, 399), (641, 654, 642), (642, 654, 655), (642, 655, 643), (643, 655, 656), (643, 656, 644), (644, 656, 657), (644, 657, 645), (645, 657, 658), (645, 658, 646), (646, 658, 659), (646, 659, 647), (647, 659, 660), (647, 660, 648), (648, 660, 661), (648, 661, 649), (649, 661, 662), (649, 662, 650), (650, 662, 663), (650, 663, 651), (651, 663, 664), (651, 664, 652), (652, 664, 665), (652, 665, 653), (653, 665, 666), (653, 666, 399), (399, 666, 402), (556, 667, 558), (558, 667, 668), (558, 668, 559), (559, 668, 669), (559, 669, 560), (560, 669, 670), (560, 670, 568), (568, 670, 671), (568, 671, 569), (569, 671, 576), (667, 672, 668), (668, 672, 673), (668, 673, 669), (669, 673, 674), (669, 674, 670), (670, 674, 675), (670, 675, 671), (671, 675, 676), (671, 676, 576), (576, 676, 589), (672, 677, 673), (673, 677, 678), (673, 678, 674), (674, 678, 679), (674, 679, 675), (675, 679, 680), (675, 680, 676), (676, 680, 681), (676, 681, 589), (589, 681, 602), (677, 682, 678), (678, 682, 683), (678, 683, 679), (679, 683, 684), (679, 684, 680), (680, 684, 685), (680, 685, 681), (681, 685, 686), (681, 686, 602), (602, 686, 615), (682, 687, 683), (683, 687, 688), (683, 688, 684), (684, 688, 689), (684, 689, 685), (685, 689, 690), (685, 690, 686), (686, 690, 691), (686, 691, 615), (615, 691, 628), (687, 692, 688), (688, 692, 693), (688, 693, 689), (689, 693, 694), (689, 694, 690), (690, 694, 695), (690, 695, 691), (691, 695, 696), (691, 696, 628), (628, 696, 641), (692, 697, 693), (693, 697, 698), (693, 698, 694), (694, 698, 699), (694, 699, 695), (695, 699, 700), (695, 700, 696), (696, 700, 701), (696, 701, 641), (641, 701, 654), (697, 692, 702), (702, 692, 703), (702, 703, 704), (704, 703, 705), (704, 705, 706), (706, 705, 707), (706, 707, 708), (708, 707, 709), (708, 709, 710), (710, 709, 711), (710, 711, 712), (712, 711, 713), (712, 713, 412), (412, 713, 413), (692, 687, 703), (703, 687, 714), (703, 714, 705), (705, 714, 715), (705, 715, 707), (707, 715, 716), (707, 716, 709), (709, 716, 717), (709, 717, 711), (711, 717, 718), (711, 718, 713), (713, 718, 719), (713, 719, 413), (413, 719, 422), (687, 682, 714), (714, 682, 720), (714, 720, 715), (715, 720, 721), (715, 721, 716), (716, 721, 722), (716, 722, 717), (717, 722, 723), (717, 723, 718), (718, 723, 724), (718, 724, 719), (719, 724, 725), (719, 725, 422), (422, 725, 427), (682, 677, 720), (720, 677, 726), (720, 726, 721), (721, 726, 727), (721, 727, 722), (722, 727, 728), (722, 728, 723), (723, 728, 729), (723, 729, 724), (724, 729, 730), (724, 730, 725), (725, 730, 731), (725, 731, 427), (427, 731, 432), (677, 672, 726), (726, 672, 732), (726, 732, 727), (727, 732, 733), (727, 733, 728), (728, 733, 734), (728, 734, 729), (729, 734, 735), (729, 735, 730), (730, 735, 736), (730, 736, 731), (731, 736, 737), (731, 737, 432), (432, 737, 437), (672, 667, 732), (732, 667, 738), (732, 738, 733), (733, 738, 739), (733, 739, 734), (734, 739, 740), (734, 740, 735), (735, 740, 741), (735, 741, 736), (736, 741, 742), (736, 742, 737), (737, 742, 743), (737, 743, 437), (437, 743, 442), (667, 556, 738), (738, 556, 555), (738, 555, 739), (739, 555, 567), (739, 567, 740), (740, 567, 566), (740, 566, 741), (741, 566, 565), (741, 565, 742), (742, 565, 563), (742, 563, 743), (743, 563, 562), (743, 562, 442), (442, 562, 447), (744, 745, 746), (746, 745, 747), (746, 747, 748), (748, 747, 749), (748, 749, 750), (750, 749, 751), (750, 751, 752), (752, 751, 753), (752, 753, 754), (754, 753, 755), (754, 755, 756), (756, 755, 757), (756, 757, 758), (758, 757, 759), (758, 759, 760), (760, 759, 761), (760, 761, 762), (745, 763, 747), (747, 763, 764), (747, 764, 749), (749, 764, 751), (763, 765, 764), (764, 765, 766), (764, 766, 751), (751, 766, 753), (765, 767, 766), (766, 767, 768), (766, 768, 753), (753, 768, 755), (767, 769, 768), (768, 769, 770), (768, 770, 755), (755, 770, 757), (769, 771, 770), (770, 771, 772), (770, 772, 757), (757, 772, 759), (771, 773, 772), (772, 773, 774), (772, 774, 759), (759, 774, 761), (760, 762, 775), (775, 762, 776), (775, 776, 777), (777, 776, 778), (777, 779, 775), (775, 779, 780), (775, 780, 760), (760, 780, 758), (779, 781, 780), (780, 781, 782), (780, 782, 758), (758, 782, 756), (781, 783, 782), (782, 783, 784), (782, 784, 756), (756, 784, 754), (783, 785, 784), (784, 785, 786), (784, 786, 754), (754, 786, 752), (785, 787, 786), (786, 787, 788), (786, 788, 752), (752, 788, 750), (787, 789, 788), (788, 789, 790), (788, 790, 750), (750, 790, 748), (791, 792, 793), (793, 792, 794), (793, 794, 795), (793, 795, 796), (796, 795, 797), (796, 797, 798), (798, 797, 799), (798, 799, 800), (800, 799, 801), (800, 801, 802), (802, 801, 803), (802, 803, 804), (804, 803, 805), (804, 805, 806), (804, 806, 807), (807, 806, 808), (807, 808, 809), (809, 808, 810), (809, 810, 811), (811, 810, 812), (811, 812, 813), (813, 812, 814), (813, 814, 815), (810, 816, 812), (812, 816, 817), (812, 817, 814), (813, 815, 818), (818, 815, 819), (818, 819, 820), (820, 819, 821), (820, 821, 822), (822, 821, 823), (822, 823, 824), (824, 823, 825), (824, 825, 826), (824, 826, 827), (827, 826, 828), (827, 828, 829), (829, 828, 830), (829, 830, 831), (831, 830, 796), (831, 796, 798), (828, 832, 830), (830, 832, 791), (830, 791, 793), (802, 804, 833), (833, 804, 807), (833, 807, 834), (834, 807, 809), (834, 809, 835), (835, 809, 811), (835, 811, 813), (800, 802, 836), (836, 802, 833), (836, 833, 837), (837, 833, 834), (837, 834, 838), (838, 834, 835), (838, 835, 818), (818, 835, 813), (798, 800, 839), (839, 800, 836), (839, 836, 840), (840, 836, 837), (840, 837, 841), (841, 837, 838), (841, 838, 820), (820, 838, 818), (798, 839, 831), (831, 839, 842), (831, 842, 829), (829, 842, 827), (793, 796, 830), (839, 840, 842), (842, 840, 843), (842, 843, 827), (827, 843, 824), (820, 822, 841), (841, 822, 843), (841, 843, 840), (822, 824, 843), (773, 771, 844), (844, 771, 845), (844, 845, 846), (846, 845, 847), (846, 847, 848), (848, 847, 849), (848, 849, 850), (850, 849, 851), (850, 851, 852), (852, 851, 853), (852, 853, 854), (854, 853, 855), (854, 855, 856), (856, 855, 857), (856, 857, 792), (792, 857, 794), (771, 769, 845), (845, 769, 858), (845, 858, 847), (847, 858, 859), (847, 859, 849), (849, 859, 860), (849, 860, 851), (851, 860, 861), (851, 861, 853), (853, 861, 862), (853, 862, 855), (855, 862, 863), (855, 863, 857), (857, 863, 864), (857, 864, 794), (794, 864, 795), (769, 767, 858), (858, 767, 865), (858, 865, 859), (859, 865, 866), (859, 866, 860), (860, 866, 867), (860, 867, 861), (861, 867, 868), (861, 868, 862), (862, 868, 869), (862, 869, 863), (863, 869, 870), (863, 870, 864), (864, 870, 871), (864, 871, 795), (795, 871, 797), (767, 765, 865), (865, 765, 872), (865, 872, 866), (866, 872, 873), (866, 873, 867), (867, 873, 874), (867, 874, 868), (868, 874, 875), (868, 875, 869), (869, 875, 876), (869, 876, 870), (870, 876, 877), (870, 877, 871), (871, 877, 878), (871, 878, 797), (797, 878, 799), (765, 763, 872), (872, 763, 879), (872, 879, 873), (873, 879, 880), (873, 880, 874), (874, 880, 881), (874, 881, 875), (875, 881, 882), (875, 882, 876), (876, 882, 883), (876, 883, 877), (877, 883, 884), (877, 884, 878), (878, 884, 885), (878, 885, 799), (799, 885, 801), (763, 745, 879), (879, 745, 886), (879, 886, 880), (880, 886, 887), (880, 887, 881), (881, 887, 888), (881, 888, 882), (882, 888, 889), (882, 889, 883), (883, 889, 890), (883, 890, 884), (884, 890, 891), (884, 891, 885), (885, 891, 892), (885, 892, 801), (801, 892, 803), (745, 744, 886), (886, 744, 893), (886, 893, 887), (887, 893, 894), (887, 894, 888), (888, 894, 895), (888, 895, 889), (889, 895, 896), (889, 896, 897), (889, 897, 890), (890, 897, 898), (890, 898, 891), (891, 898, 899), (891, 899, 892), (892, 899, 805), (892, 805, 803), (900, 901, 902), (902, 901, 903), (902, 903, 904), (904, 903, 905), (904, 905, 906), (906, 905, 907), (906, 907, 908), (908, 907, 909), (908, 909, 910), (910, 909, 911), (910, 911, 912), (912, 911, 913), (912, 913, 914), (914, 913, 915), (914, 915, 916), (916, 915, 917), (901, 918, 903), (903, 918, 919), (903, 919, 905), (905, 919, 920), (905, 920, 907), (907, 920, 921), (907, 921, 909), (909, 921, 922), (909, 922, 911), (911, 922, 923), (911, 923, 913), (913, 923, 924), (913, 924, 915), (915, 924, 925), (915, 925, 917), (917, 925, 926), (918, 927, 919), (919, 927, 928), (919, 928, 920), (920, 928, 929), (920, 929, 921), (921, 929, 930), (921, 930, 922), (922, 930, 931), (922, 931, 923), (923, 931, 932), (923, 932, 924), (924, 932, 933), (924, 933, 925), (925, 933, 934), (925, 934, 926), (926, 934, 935), (927, 936, 928), (928, 936, 937), (928, 937, 929), (929, 937, 938), (929, 938, 930), (930, 938, 939), (930, 939, 931), (931, 939, 940), (931, 940, 932), (932, 940, 941), (932, 941, 933), (933, 941, 942), (933, 942, 934), (934, 942, 943), (934, 943, 935), (935, 943, 944), (936, 945, 937), (937, 945, 946), (937, 946, 938), (938, 946, 947), (938, 947, 939), (939, 947, 948), (939, 948, 940), (940, 948, 949), (940, 949, 941), (941, 949, 950), (941, 950, 942), (942, 950, 951), (942, 951, 943), (943, 951, 952), (943, 952, 944), (944, 952, 953), (945, 954, 946), (946, 954, 955), (946, 955, 947), (947, 955, 956), (947, 956, 948), (948, 956, 957), (948, 957, 949), (949, 957, 958), (949, 958, 950), (950, 958, 959), (950, 959, 951), (951, 959, 960), (951, 960, 952), (952, 960, 961), (952, 961, 953), (953, 961, 962), (954, 963, 955), (955, 963, 964), (955, 964, 956), (956, 964, 965), (956, 965, 957), (957, 965, 966), (957, 966, 958), (958, 966, 967), (958, 967, 968), (958, 968, 959), (959, 968, 969), (959, 969, 960), (960, 969, 970), (960, 970, 961), (961, 970, 971), (961, 971, 962), (916, 917, 972), (972, 917, 973), (972, 973, 974), (974, 973, 975), (974, 975, 976), (976, 975, 977), (976, 977, 978), (978, 977, 979), (917, 926, 973), (973, 926, 980), (973, 980, 975), (975, 980, 981), (975, 981, 977), (977, 981, 982), (977, 982, 979), (979, 982, 983), (926, 935, 980), (980, 935, 984), (980, 984, 981), (981, 984, 985), (981, 985, 982), (982, 985, 986), (982, 986, 983), (983, 986, 987), (935, 944, 984), (984, 944, 988), (984, 988, 985), (985, 988, 989), (985, 989, 986), (986, 989, 990), (986, 990, 987), (987, 990, 991), (944, 953, 988), (988, 953, 992), (988, 992, 989), (989, 992, 993), (989, 993, 990), (990, 993, 994), (990, 994, 991), (991, 994, 995), (953, 962, 992), (992, 962, 996), (992, 996, 993), (993, 996, 997), (993, 997, 994), (994, 997, 998), (994, 998, 995), (995, 998, 999), (962, 971, 996), (996, 971, 1000), (996, 1000, 997), (997, 1000, 1001), (997, 1001, 1002), (997, 1002, 998), (998, 1002, 1003), (998, 1003, 999), (825, 823, 1004), (1004, 823, 1005), (1004, 1005, 1006), (1006, 1005, 1007), (1006, 1007, 1008), (1008, 1007, 1009), (1008, 1009, 1010), (1010, 1009, 1011), (1010, 1011, 1012), (1012, 1011, 1013), (1012, 1013, 1014), (1014, 1013, 1015), (1014, 1015, 1016), (1016, 1015, 1017), (1016, 1017, 1018), (1018, 1017, 1019), (1018, 1019, 1020), (1020, 1019, 1021), (1020, 1021, 1022), (1022, 1021, 1023), (1022, 1023, 1024), (1024, 1023, 1025), (1024, 1025, 1026), (1026, 1025, 1027), (1026, 1027, 1028), (1028, 1027, 1029), (823, 821, 1005), (1005, 821, 1030), (1005, 1030, 1007), (1007, 1030, 1031), (1007, 1031, 1009), (1009, 1031, 1032), (1009, 1032, 1011), (1011, 1032, 1033), (1011, 1033, 1013), (1013, 1033, 1034), (1013, 1034, 1015), (1015, 1034, 1035), (1015, 1035, 1017), (1017, 1035, 1036), (1017, 1036, 1019), (1019, 1036, 1037), (1019, 1037, 1021), (1021, 1037, 1038), (1021, 1038, 1023), (1023, 1038, 1039), (1023, 1039, 1025), (1025, 1039, 1040), (1025, 1040, 1027), (1027, 1040, 1041), (1027, 1041, 1029), (1029, 1041, 1042), (821, 819, 1030), (1030, 819, 1043), (1030, 1043, 1031), (1031, 1043, 1044), (1031, 1044, 1032), (1032, 1044, 1045), (1032, 1045, 1033), (1033, 1045, 1046), (1033, 1046, 1034), (1034, 1046, 1047), (1034, 1047, 1035), (1035, 1047, 1048), (1035, 1048, 1036), (1036, 1048, 1049), (1036, 1049, 1037), (1037, 1049, 1050), (1037, 1050, 1038), (1038, 1050, 1051), (1038, 1051, 1039), (1039, 1051, 1052), (1039, 1052, 1040), (1040, 1052, 1053), (1040, 1053, 1041), (1041, 1053, 1054), (1041, 1054, 1042), (1042, 1054, 1055), (819, 815, 1043), (1043, 815, 1056), (1043, 1056, 1044), (1044, 1056, 1057), (1044, 1057, 1045), (1045, 1057, 1058), (1045, 1058, 1046), (1046, 1058, 1059), (1046, 1059, 1047), (1047, 1059, 1060), (1047, 1060, 1048), (1048, 1060, 1061), (1048, 1061, 1049), (1049, 1061, 1062), (1049, 1062, 1050), (1050, 1062, 1063), (1050, 1063, 1051), (1051, 1063, 1064), (1051, 1064, 1052), (1052, 1064, 1065), (1052, 1065, 1053), (1053, 1065, 1066), (1053, 1066, 1054), (1054, 1066, 1067), (1054, 1067, 1055), (1055, 1067, 1068), (815, 814, 1056), (1056, 814, 1069), (1056, 1069, 1057), (1057, 1069, 1070), (1057, 1070, 1058), (1058, 1070, 1071), (1058, 1071, 1059), (1059, 1071, 1072), (1059, 1072, 1060), (1060, 1072, 1073), (1060, 1073, 1061), (1061, 1073, 1074), (1061, 1074, 1062), (1062, 1074, 1075), (1062, 1075, 1063), (1063, 1075, 1076), (1063, 1076, 1064), (1064, 1076, 1077), (1064, 1077, 1065), (1065, 1077, 1078), (1065, 1078, 1066), (1066, 1078, 1079), (1066, 1079, 1067), (1067, 1079, 1080), (1067, 1080, 1068), (1068, 1080, 1081), (814, 817, 1069), (1069, 817, 1082), (1069, 1082, 1070), (1070, 1082, 1083), (1070, 1083, 1071), (1071, 1083, 1084), (1071, 1084, 1072), (1072, 1084, 1085), (1072, 1085, 1073), (1073, 1085, 1086), (1073, 1086, 1074), (1074, 1086, 1087), (1074, 1087, 1075), (1075, 1087, 1088), (1075, 1088, 1076), (1076, 1088, 1089), (1076, 1089, 1077), (1077, 1089, 1090), (1077, 1090, 1078), (1078, 1090, 1091), (1078, 1091, 1079), (1079, 1091, 1092), (1079, 1092, 1080), (1080, 1092, 1093), (1080, 1093, 1081), (1081, 1093, 1094), (817, 816, 1082), (1082, 816, 1095), (1082, 1095, 1083), (1083, 1095, 1096), (1083, 1096, 1084), (1084, 1096, 1097), (1084, 1097, 1085), (1085, 1097, 1098), (1085, 1098, 1086), (1086, 1098, 1099), (1086, 1099, 1087), (1087, 1099, 1100), (1087, 1100, 1088), (1088, 1100, 1101), (1088, 1101, 1089), (1089, 1101, 1102), (1089, 1102, 1090), (1090, 1102, 1103), (1090, 1103, 1091), (1091, 1103, 1104), (1091, 1104, 1092), (1092, 1104, 1105), (1092, 1105, 1093), (1093, 1105, 1106), (1093, 1106, 1094), (1094, 1106, 1107), (746, 1108, 744), (744, 1108, 1109), (744, 1109, 893), (893, 1109, 894), (746, 748, 1108), (1108, 748, 790), (1108, 790, 789), (789, 1110, 1108), (1108, 1110, 1111), (1108, 1111, 1112), (1112, 1113, 1108), (1108, 1113, 1114), (1108, 1114, 1115), (1108, 1115, 1116), (1116, 1115, 1117), (1116, 1117, 1106), (1106, 1117, 1118), (1106, 1118, 1107), (1107, 1118, 1119), (1118, 1120, 1119), (1119, 1120, 1121), (1121, 1120, 1122), (1122, 1120, 1123), (1122, 1123, 1124), (1124, 1123, 1125), (1124, 1125, 1126), (967, 966, 1003), (1003, 966, 965), (1003, 965, 1126), (1126, 965, 964), (1126, 964, 963), (1002, 1001, 1003), (1003, 1001, 1000), (1003, 1000, 971), (971, 970, 1003), (1003, 970, 969), (1003, 969, 968), (968, 967, 1003), (963, 1124, 1126), (1106, 1105, 1116), (1116, 1105, 1104), (1116, 1104, 1103), (1103, 1102, 1116), (1116, 1102, 1101), (1116, 1101, 1100), (1100, 1099, 1116), (1116, 1099, 1098), (1116, 1098, 1097), (1116, 1097, 1127), (1127, 1097, 1096), (1127, 1096, 1095), (1095, 816, 1127), (1127, 816, 810), (1127, 810, 808), (808, 806, 1127), (1127, 806, 1109), (806, 805, 1109), (1109, 805, 899), (1109, 899, 898), (898, 897, 1109), (1109, 897, 896), (1109, 896, 895), (895, 894, 1109), (1028, 1029, 1128), (1128, 1029, 1129), (1128, 1129, 1130), (1130, 1129, 1131), (1130, 1131, 1132), (1132, 1131, 1133), (1132, 1133, 1134), (1134, 1133, 1135), (1134, 1135, 1136), (1136, 1135, 1137), (1136, 1137, 1138), (1138, 1137, 1139), (1138, 1139, 1140), (1140, 1139, 1141), (1140, 1141, 1142), (1142, 1141, 1143), (1142, 1143, 1144), (1144, 1143, 1122), (1144, 1122, 1124), (1029, 1042, 1129), (1129, 1042, 1145), (1129, 1145, 1131), (1131, 1145, 1146), (1131, 1146, 1133), (1133, 1146, 1135), (1042, 1055, 1145), (1145, 1055, 1147), (1145, 1147, 1146), (1146, 1147, 1148), (1146, 1148, 1135), (1135, 1148, 1137), (1055, 1068, 1147), (1147, 1068, 1149), (1147, 1149, 1148), (1148, 1149, 1150), (1148, 1150, 1137), (1137, 1150, 1139), (1068, 1081, 1149), (1149, 1081, 1151), (1149, 1151, 1150), (1150, 1151, 1152), (1150, 1152, 1139), (1139, 1152, 1141), (1081, 1094, 1151), (1151, 1094, 1153), (1151, 1153, 1152), (1152, 1153, 1154), (1152, 1154, 1141), (1141, 1154, 1143), (1094, 1107, 1153), (1153, 1107, 1119), (1153, 1119, 1154), (1154, 1119, 1121), (1154, 1121, 1143), (1143, 1121, 1122), (1144, 1124, 1155), (1155, 1124, 963), (1155, 963, 954), (954, 945, 1155), (1155, 945, 1156), (1155, 1156, 1144), (1144, 1156, 1142), (945, 936, 1156), (1156, 936, 1157), (1156, 1157, 1142), (1142, 1157, 1140), (936, 927, 1157), (1157, 927, 1158), (1157, 1158, 1140), (1140, 1158, 1138), (927, 918, 1158), (1158, 918, 1159), (1158, 1159, 1138), (1138, 1159, 1136), (918, 901, 1159), (1159, 901, 1160), (1159, 1160, 1136), (1136, 1160, 1161), (1136, 1161, 1134), (1134, 1161, 1132), (901, 900, 1160), (1160, 900, 1161), (844, 914, 773), (773, 914, 916), (773, 916, 774), (774, 916, 972), (774, 972, 761), (761, 972, 974), (761, 974, 762), (762, 974, 976), (762, 976, 776), (776, 976, 978), (776, 978, 778), (778, 978, 1162), (844, 846, 914), (914, 846, 912), (846, 848, 912), (912, 848, 910), (848, 850, 910), (910, 850, 908), (850, 852, 908), (908, 852, 906), (852, 854, 906), (906, 854, 904), (854, 856, 904), (904, 856, 902), (856, 792, 902), (902, 792, 900), (792, 791, 900), (900, 791, 1161), (791, 832, 1161), (1161, 832, 1132), (832, 828, 1132), (1132, 828, 1130), (828, 826, 1130), (1130, 826, 1128), (826, 825, 1128), (1128, 825, 1028), (1004, 1010, 825), (825, 1010, 1012), (825, 1012, 1014), (1004, 1006, 1010), (1010, 1006, 1008), (1014, 1016, 825), (825, 1016, 1018), (825, 1018, 1020), (1020, 1022, 825), (825, 1022, 1024), (825, 1024, 1026), (1026, 1028, 825), (1163, 1164, 1165), (1165, 1164, 1166), (1165, 1166, 1167), (1167, 1166, 1168), (1167, 1168, 978), (978, 1168, 1169), (978, 1169, 1170), (1170, 1171, 978), (978, 1171, 1172), (978, 1172, 1173), (1173, 1162, 978), (402, 654, 403), (403, 654, 701), (403, 701, 404), (404, 701, 700), (404, 700, 385), (385, 700, 699), (385, 699, 386), (386, 699, 698), (386, 698, 325), (325, 698, 697), (325, 697, 326), (326, 697, 702), (326, 702, 327), (327, 702, 704), (327, 704, 328), (328, 704, 706), (328, 706, 329), (329, 706, 708), (329, 708, 330), (330, 708, 710), (330, 710, 331), (331, 710, 712), (331, 712, 332), (332, 712, 412), (332, 412, 333), (333, 412, 414), (333, 414, 362), (362, 414, 416), (362, 416, 363), (363, 416, 418), (363, 418, 364), (364, 418, 420), (364, 420, 365), (365, 420, 452), (365, 452, 454), (402, 666, 654), (654, 666, 665), (654, 665, 664), (664, 663, 654), (654, 663, 662), (654, 662, 661), (661, 660, 654), (654, 660, 659), (654, 659, 658), (657, 656, 658), (658, 656, 655), (658, 655, 654), (454, 456, 365), (365, 456, 458), (365, 458, 460), (460, 462, 365), (365, 462, 464), (365, 464, 474), (474, 464, 466), (474, 466, 472), (472, 466, 468), (472, 468, 470), (789, 787, 1110), (1110, 787, 1174), (1110, 1174, 1111), (1111, 1174, 1175), (1111, 1175, 1112), (1112, 1175, 1176), (1112, 1176, 1113), (1113, 1176, 1177), (1113, 1177, 1114), (1114, 1177, 1178), (1114, 1178, 1115), (1115, 1178, 1179), (1115, 1179, 1117), (1117, 1179, 1180), (1117, 1180, 1118), (1118, 1180, 1181), (1118, 1181, 1120), (1120, 1181, 1182), (1120, 1182, 1123), (1123, 1182, 1183), (1123, 1183, 1125), (1125, 1183, 1184), (1125, 1184, 1126), (1126, 1184, 1185), (1126, 1185, 1003), (1003, 1185, 999), (787, 785, 1174), (1174, 785, 1186), (1174, 1186, 1175), (1175, 1186, 1187), (1175, 1187, 1176), (1176, 1187, 1188), (1176, 1188, 1177), (1177, 1188, 1189), (1177, 1189, 1178), (1178, 1189, 1190), (1178, 1190, 1179), (1179, 1190, 1191), (1179, 1191, 1180), (1180, 1191, 1192), (1180, 1192, 1181), (1181, 1192, 1193), (1181, 1193, 1182), (1182, 1193, 1194), (1182, 1194, 1183), (1183, 1194, 1195), (1183, 1195, 1184), (1184, 1195, 1196), (1184, 1196, 1185), (1185, 1196, 1197), (1185, 1197, 999), (999, 1197, 995), (785, 783, 1186), (1186, 783, 1198), (1186, 1198, 1187), (1187, 1198, 1199), (1187, 1199, 1188), (1188, 1199, 1200), (1188, 1200, 1189), (1189, 1200, 1201), (1189, 1201, 1190), (1190, 1201, 1202), (1190, 1202, 1191), (1191, 1202, 1203), (1191, 1203, 1192), (1192, 1203, 1204), (1192, 1204, 1193), (1193, 1204, 1205), (1193, 1205, 1194), (1194, 1205, 1206), (1194, 1206, 1195), (1195, 1206, 1207), (1195, 1207, 1196), (1196, 1207, 1208), (1196, 1208, 1197), (1197, 1208, 1209), (1197, 1209, 995), (995, 1209, 991), (783, 781, 1198), (1198, 781, 1210), (1198, 1210, 1199), (1199, 1210, 1211), (1199, 1211, 1200), (1200, 1211, 1212), (1200, 1212, 1201), (1201, 1212, 1213), (1201, 1213, 1202), (1202, 1213, 1214), (1202, 1214, 1203), (1203, 1214, 1215), (1203, 1215, 1204), (1204, 1215, 1216), (1204, 1216, 1205), (1205, 1216, 1217), (1205, 1217, 1206), (1206, 1217, 1218), (1206, 1218, 1207), (1207, 1218, 1219), (1207, 1219, 1208), (1208, 1219, 1220), (1208, 1220, 1209), (1209, 1220, 1221), (1209, 1221, 991), (991, 1221, 987), (781, 779, 1210), (1210, 779, 1222), (1210, 1222, 1211), (1211, 1222, 1223), (1211, 1223, 1212), (1212, 1223, 1224), (1212, 1224, 1213), (1213, 1224, 1225), (1213, 1225, 1214), (1214, 1225, 1226), (1214, 1226, 1215), (1215, 1226, 1227), (1215, 1227, 1216), (1216, 1227, 1228), (1216, 1228, 1217), (1217, 1228, 1229), (1217, 1229, 1218), (1218, 1229, 1230), (1218, 1230, 1219), (1219, 1230, 1231), (1219, 1231, 1220), (1220, 1231, 1232), (1220, 1232, 1221), (1221, 1232, 1233), (1221, 1233, 987), (987, 1233, 983), (779, 777, 1222), (1222, 777, 1234), (1222, 1234, 1223), (1223, 1234, 1235), (1223, 1235, 1224), (1224, 1235, 1236), (1224, 1236, 1225), (1225, 1236, 1237), (1225, 1237, 1226), (1226, 1237, 1238), (1226, 1238, 1227), (1227, 1238, 1239), (1227, 1239, 1228), (1228, 1239, 1240), (1228, 1240, 1229), (1229, 1240, 1241), (1229, 1241, 1230), (1230, 1241, 1242), (1230, 1242, 1231), (1231, 1242, 1243), (1231, 1243, 1232), (1232, 1243, 1244), (1232, 1244, 1233), (1233, 1244, 1245), (1233, 1245, 983), (983, 1245, 979), (777, 778, 1234), (1234, 778, 1162), (1234, 1162, 1235), (1235, 1162, 1173), (1235, 1173, 1236), (1236, 1173, 1172), (1236, 1172, 1237), (1237, 1172, 1171), (1237, 1171, 1238), (1238, 1171, 1170), (1238, 1170, 1239), (1239, 1170, 1169), (1239, 1169, 1240), (1240, 1169, 1168), (1240, 1168, 1241), (1241, 1168, 1166), (1241, 1166, 1242), (1242, 1166, 1164), (1242, 1164, 1243), (1243, 1164, 1163), (1243, 1163, 1244), (1244, 1163, 1165), (1244, 1165, 1245), (1245, 1165, 1167), (1245, 1167, 979), (979, 1167, 978), (1246, 1247, 1248), (1248, 1247, 1249), (1248, 1249, 1250), (1250, 1249, 1251), (1250, 1251, 1252), (1252, 1251, 1253), (1252, 1253, 1254), (1254, 1253, 1255), (1254, 1255, 1256), (1256, 1255, 1257), (1256, 1257, 1258), (1258, 1257, 1259), (1258, 1259, 1260), (1260, 1259, 1261), (1260, 1261, 1262), (1262, 1261, 1263), (1264, 1265, 1266), (1266, 1265, 1267), (1266, 1267, 1268), (1268, 1267, 1269), (1268, 1269, 1270), (1270, 1269, 1271), (1270, 1271, 1272), (1272, 1271, 1273), (1272, 1273, 1274), (1274, 1273, 1275), (1274, 1275, 1276), (1268, 1277, 1266), (1266, 1277, 1278), (1266, 1278, 1264), (1264, 1278, 1279), (1277, 1280, 1278), (1278, 1280, 1281), (1278, 1281, 1279), (1279, 1281, 1282), (1280, 1283, 1281), (1281, 1283, 1284), (1281, 1284, 1282), (1282, 1284, 1285), (1284, 1283, 1286), (1286, 1283, 1287), (1286, 1287, 1288), (1288, 1287, 1289), (1288, 1289, 1290), (1290, 1289, 1291), (1290, 1291, 1292), (1292, 1291, 1293), (1289, 1294, 1291), (1291, 1294, 1295), (1291, 1295, 1293), (1293, 1295, 1296), (1294, 1297, 1295), (1295, 1297, 1298), (1295, 1298, 1296), (1296, 1298, 1299), (1298, 1297, 1300), (1300, 1297, 1301), (1300, 1301, 1302), (1302, 1301, 1303), (1302, 1303, 1304), (1304, 1303, 1305), (1304, 1305, 1306), (1306, 1305, 1307), (1303, 1308, 1305), (1305, 1308, 1309), (1305, 1309, 1307), (1307, 1309, 1310), (1308, 1311, 1309), (1309, 1311, 1312), (1309, 1312, 1310), (1310, 1312, 1313), (1311, 1314, 1312), (1312, 1314, 1315), (1312, 1315, 1313), (1313, 1315, 1316), (1315, 1314, 1317), (1317, 1314, 1318), (1317, 1318, 1319), (1319, 1318, 1320), (1319, 1320, 1321), (1321, 1320, 1322), (1321, 1322, 1323), (1323, 1322, 1276), (1320, 1324, 1322), (1322, 1324, 1274), (1322, 1274, 1276), (1324, 1272, 1274), (1292, 1325, 1290), (1290, 1325, 1288), (1325, 1326, 1288), (1288, 1326, 1286), (1326, 1285, 1286), (1286, 1285, 1284), (1265, 1327, 1267), (1267, 1327, 1269), (1327, 1328, 1269), (1269, 1328, 1271), (1328, 1329, 1271), (1271, 1329, 1273), (1329, 1275, 1273), (1323, 1330, 1321), (1321, 1330, 1319), (1330, 1331, 1319), (1319, 1331, 1317), (1331, 1316, 1317), (1317, 1316, 1315), (1306, 1332, 1304), (1304, 1332, 1302), (1332, 1333, 1302), (1302, 1333, 1300), (1333, 1299, 1300), (1300, 1299, 1298), (1256, 1297, 1254), (1254, 1297, 1294), (1254, 1294, 1252), (1252, 1294, 1289), (1252, 1289, 1250), (1250, 1289, 1287), (1250, 1287, 1248), (1248, 1287, 1283), (1248, 1283, 1246), (1246, 1283, 1280), (1246, 1280, 1247), (1247, 1280, 1277), (1247, 1277, 1249), (1249, 1277, 1268), (1249, 1268, 1251), (1251, 1268, 1270), (1251, 1270, 1253), (1253, 1270, 1272), (1253, 1272, 1255), (1255, 1272, 1324), (1255, 1324, 1257), (1257, 1324, 1320), (1257, 1320, 1259), (1259, 1320, 1318), (1259, 1318, 1261), (1261, 1318, 1314), (1261, 1314, 1263), (1263, 1314, 1311), (1263, 1311, 1262), (1262, 1311, 1308), (1262, 1308, 1260), (1260, 1308, 1303), (1260, 1303, 1258), (1258, 1303, 1301), (1258, 1301, 1256), (1256, 1301, 1297), (162, 118, 561), (561, 118, 552), (557, 550, 1334), (1334, 550, 1335), (1336, 1334, 1337), (1337, 1334, 1335), (1336, 1337, 1109), (1109, 1337, 1127), (1108, 1116, 167), (167, 1116, 119), (1335, 550, 1338), (1337, 1339, 1127), (118, 1340, 552), (552, 1340, 550), (550, 1340, 1338), (1116, 1341, 119), (1342, 1343, 1339), (1339, 1343, 1344), (1339, 1344, 1345), (1339, 1345, 1341), (1341, 1345, 1346), (1341, 1346, 1347), (1347, 1348, 1341), (1341, 1348, 1349), (1341, 1349, 1350), (1350, 1351, 1341), (1341, 1351, 1352), (1341, 1352, 1353), (1341, 1353, 1340), (1340, 1353, 1354), (1340, 1354, 1355), (1355, 1356, 1340), (1340, 1356, 1357), (1340, 1357, 1358), (1358, 1359, 1340), (1340, 1359, 1360), (1340, 1360, 1361), (1340, 1361, 1338), (1338, 1361, 1362), (1338, 1362, 1363), (1363, 1364, 1338), (1338, 1364, 1365), (1338, 1365, 1366), (1366, 1367, 1338), (1338, 1367, 1368), (1338, 1368, 1369), (1338, 1369, 1339), (1339, 1369, 1370), (1339, 1370, 1371), (1371, 1372, 1339), (1339, 1372, 1373), (1339, 1373, 1342), (1341, 1340, 119), (119, 1340, 118), (1299, 1374, 1296), (1296, 1374, 1375), (1296, 1375, 1293), (1293, 1375, 1376), (1293, 1376, 1292), (1292, 1376, 1377), (1292, 1377, 1325), (1325, 1377, 1378), (1325, 1378, 1326), (1326, 1378, 1379), (1326, 1379, 1285), (1285, 1379, 1380), (1285, 1380, 1282), (1282, 1380, 1381), (1282, 1381, 1279), (1279, 1381, 1382), (1279, 1382, 1264), (1264, 1382, 1383), (1264, 1383, 1265), (1265, 1383, 1384), (1265, 1384, 1327), (1327, 1384, 1385), (1327, 1385, 1328), (1328, 1385, 1386), (1328, 1386, 1329), (1329, 1386, 1387), (1329, 1387, 1275), (1275, 1387, 1388), (1275, 1388, 1276), (1276, 1388, 1389), (1276, 1389, 1323), (1323, 1389, 1390), (1323, 1390, 1330), (1330, 1390, 1391), (1330, 1391, 1331), (1331, 1391, 1392), (1331, 1392, 1316), (1316, 1392, 1393), (1316, 1393, 1313), (1313, 1393, 1394), (1313, 1394, 1310), (1310, 1394, 1395), (1310, 1395, 1307), (1307, 1395, 1396), (1307, 1396, 1306), (1306, 1396, 1397), (1306, 1397, 1332), (1332, 1397, 1398), (1332, 1398, 1333), (1333, 1398, 1399), (1333, 1399, 1299), (1299, 1399, 1374), (1400, 1401, 1402), (1402, 1401, 1403), (1402, 1403, 1404), (1404, 1403, 1405), (1404, 1405, 1406), (1406, 1405, 1407), (1406, 1407, 1408), (1408, 1407, 1374), (1408, 1374, 1409), (1409, 1374, 1399), (1409, 1399, 1410), (1410, 1399, 1411), (1410, 1411, 1412), (1412, 1411, 1398), (1412, 1398, 1413), (1413, 1398, 1397), (1413, 1397, 1414), (1414, 1397, 1396), (1414, 1396, 1415), (1415, 1396, 1395), (1415, 1395, 1416), (1416, 1395, 1417), (1416, 1417, 1415), (1400, 1418, 1401), (1401, 1418, 1419), (1401, 1419, 1420), (1420, 1419, 1421), (1420, 1421, 1422), (1420, 1422, 1423), (1423, 1422, 1424), (1423, 1424, 1425), (1426, 1427, 1425), (1425, 1427, 1380), (1425, 1380, 1379), (1426, 1428, 1427), (1427, 1428, 1380), (1429, 1430, 1428), (1428, 1430, 1381), (1428, 1381, 1380), (1429, 1431, 1430), (1430, 1431, 1381), (1381, 1431, 1382), (1382, 1431, 1432), (1382, 1432, 1433), (1433, 1432, 1434), (1433, 1434, 1435), (1436, 1437, 1435), (1435, 1437, 1383), (1435, 1383, 1433), (1433, 1383, 1382), (1436, 1438, 1437), (1437, 1438, 1383), (1439, 1440, 1438), (1438, 1440, 1384), (1438, 1384, 1383), (1439, 1441, 1440), (1440, 1441, 1385), (1440, 1385, 1384), (1385, 1441, 1442), (1442, 1441, 1443), (1442, 1443, 1444), (1445, 1446, 1444), (1444, 1446, 1386), (1444, 1386, 1385), (1445, 1447, 1446), (1446, 1447, 1386), (1448, 1449, 1450), (1450, 1449, 1451), (1450, 1451, 1447), (1447, 1451, 1387), (1447, 1387, 1386), (1448, 1452, 1449), (1449, 1452, 1453), (1449, 1453, 1389), (1389, 1453, 1390), (1452, 1454, 1453), (1453, 1454, 1390), (1390, 1454, 1455), (1455, 1454, 1456), (1455, 1456, 1457), (1457, 1456, 1458), (1457, 1458, 1392), (1392, 1458, 1393), (1456, 1459, 1458), (1458, 1459, 1393), (1393, 1459, 1460), (1460, 1459, 1461), (1460, 1461, 1393), (1393, 1461, 1394), (1394, 1461, 1462), (1462, 1461, 1417), (1462, 1417, 1394), (1394, 1417, 1395), (1415, 1463, 1414), (1414, 1463, 1413), (1463, 1464, 1413), (1413, 1464, 1412), (1410, 1408, 1409), (1387, 1451, 1388), (1388, 1451, 1449), (1388, 1449, 1389), (1392, 1391, 1457), (1457, 1391, 1455), (1376, 1375, 1405), (1405, 1375, 1407), (1377, 1376, 1403), (1403, 1376, 1405), (1378, 1377, 1401), (1401, 1377, 1403), (1379, 1378, 1420), (1420, 1378, 1401), (1425, 1379, 1423), (1423, 1379, 1420), (1374, 1407, 1375), (1398, 1411, 1399), (1390, 1455, 1391), (1385, 1442, 1444), (1127, 1339, 1116), (1116, 1339, 1341), (1338, 1339, 1335), (1335, 1339, 1337), (1465, 162, 561), (1465, 561, 1466), (1466, 561, 557), (1466, 557, 1334), (1334, 1336, 1466), (1466, 1336, 1467), (1467, 1336, 1109), (1467, 1109, 1468), (1468, 1109, 1108), (1468, 1108, 167), (167, 162, 1468), (1468, 162, 1465), (1468, 1465, 1467), (1467, 1465, 1466), (1469, 1470, 1471), (1471, 1470, 1472), (1471, 1472, 1473), (1473, 1472, 1474), (1473, 1474, 1475), (1475, 1474, 1476), (1475, 1476, 225), (225, 1476, 241), (225, 241, 226), (226, 241, 240), (226, 240, 232), (232, 240, 239), (232, 239, 233), (233, 239, 238), (233, 238, 234), (234, 238, 237), (234, 237, 235), (235, 237, 236), (257, 256, 258), (258, 256, 255), (258, 255, 259), (259, 255, 254), (259, 254, 260), (260, 254, 253), (260, 253, 261), (261, 253, 252), (261, 252, 251), (251, 252, 242), (251, 242, 250), (250, 242, 243), (250, 243, 249), (249, 243, 244), (249, 244, 248), (248, 244, 245), (248, 245, 247), (247, 245, 246), (241, 1476, 163), (163, 1476, 161), (1476, 1474, 161), (161, 1474, 117), (1474, 1472, 117), (117, 1472, 116), (1472, 1470, 116), (116, 1470, 115), (1470, 1469, 115), (115, 1469, 111), (1469, 1471, 111), (111, 1471, 112), (1471, 1473, 112), (112, 1473, 113), (1473, 1475, 113), (113, 1475, 114), (1475, 225, 114), (114, 225, 110), (1448, 1477, 1452), (1452, 1477, 1478), (1452, 1478, 1454), (1454, 1478, 1479), (1454, 1479, 1456), (1456, 1479, 1480), (1456, 1480, 1459), (1459, 1480, 1481), (1459, 1481, 1461), (1461, 1481, 1482), (1461, 1482, 1417), (1417, 1482, 1483), (1417, 1483, 1415), (1415, 1483, 1484), (1415, 1484, 1463), (1463, 1484, 1485), (1463, 1485, 1464), (1464, 1485, 1486), (1464, 1486, 1412), (1412, 1486, 1487), (1412, 1487, 1410), (1410, 1487, 1488), (1410, 1488, 1408), (1408, 1488, 1489), (1408, 1489, 1406), (1406, 1489, 1490), (1406, 1490, 1404), (1404, 1490, 1491), (1404, 1491, 1402), (1402, 1491, 1400), (1448, 1450, 1477), (1477, 1450, 1492), (1477, 1492, 1493), (1493, 1492, 1494), (1493, 1494, 1363), (1363, 1494, 1364), (1450, 1447, 1492), (1492, 1447, 1445), (1492, 1445, 1495), (1495, 1445, 1444), (1495, 1444, 1443), (1495, 1443, 1496), (1496, 1443, 1441), (1496, 1441, 1439), (1496, 1439, 1497), (1497, 1439, 1438), (1497, 1438, 1436), (1497, 1436, 1498), (1498, 1436, 1435), (1498, 1435, 1434), (1498, 1434, 1499), (1499, 1434, 1432), (1499, 1432, 1500), (1500, 1432, 1431), (1500, 1431, 1429), (1500, 1429, 1501), (1501, 1429, 1428), (1501, 1428, 1426), (1501, 1426, 1502), (1502, 1426, 1425), (1502, 1425, 1424), (1502, 1424, 1503), (1503, 1424, 1422), (1503, 1422, 1421), (1503, 1421, 1504), (1504, 1421, 1419), (1504, 1419, 1505), (1505, 1419, 1418), (1505, 1418, 1400), (1365, 1506, 1366), (1366, 1506, 1507), (1366, 1507, 1367), (1367, 1507, 1508), (1367, 1508, 1368), (1368, 1508, 1509), (1368, 1509, 1369), (1369, 1509, 1510), (1369, 1510, 1370), (1370, 1510, 1511), (1370, 1511, 1371), (1371, 1511, 1512), (1371, 1512, 1372), (1372, 1512, 1513), (1372, 1513, 1373), (1373, 1513, 1514), (1373, 1514, 1342), (1342, 1514, 1515), (1342, 1515, 1343), (1343, 1515, 1516), (1343, 1516, 1344), (1344, 1516, 1517), (1344, 1517, 1345), (1345, 1517, 1346), (1365, 1364, 1506), (1506, 1364, 1494), (1506, 1494, 1495), (1495, 1494, 1492), (1363, 1362, 1493), (1493, 1362, 1518), (1493, 1518, 1477), (1477, 1518, 1478), (1362, 1361, 1518), (1518, 1361, 1360), (1518, 1360, 1519), (1519, 1360, 1359), (1519, 1359, 1520), (1520, 1359, 1358), (1520, 1358, 1521), (1521, 1358, 1357), (1521, 1357, 1522), (1522, 1357, 1356), (1522, 1356, 1355), (1522, 1355, 1523), (1523, 1355, 1354), (1523, 1354, 1524), (1524, 1354, 1353), (1524, 1353, 1352), (1524, 1352, 1525), (1525, 1352, 1351), (1525, 1351, 1526), (1526, 1351, 1350), (1526, 1350, 1527), (1527, 1350, 1349), (1527, 1349, 1528), (1528, 1349, 1348), (1528, 1348, 1529), (1529, 1348, 1347), (1529, 1347, 1530), (1530, 1347, 1346), (1530, 1346, 1517), (1486, 1527, 1487), (1487, 1527, 1528), (1487, 1528, 1488), (1488, 1528, 1529), (1488, 1529, 1489), (1489, 1529, 1530), (1489, 1530, 1490), (1490, 1530, 1517), (1490, 1517, 1491), (1491, 1517, 1516), (1491, 1516, 1505), (1505, 1516, 1515), (1505, 1515, 1504), (1504, 1515, 1514), (1504, 1514, 1503), (1503, 1514, 1513), (1503, 1513, 1502), (1502, 1513, 1512), (1502, 1512, 1501), (1501, 1512, 1511), (1501, 1511, 1510), (1526, 1527, 1485), (1485, 1527, 1486), (1526, 1485, 1525), (1525, 1485, 1484), (1525, 1484, 1524), (1524, 1484, 1483), (1524, 1483, 1523), (1523, 1483, 1482), (1523, 1482, 1522), (1522, 1482, 1481), (1522, 1481, 1521), (1521, 1481, 1480), (1521, 1480, 1520), (1520, 1480, 1479), (1520, 1479, 1519), (1519, 1479, 1478), (1519, 1478, 1518), (1507, 1506, 1496), (1496, 1506, 1495), (1508, 1507, 1497), (1497, 1507, 1496), (1509, 1508, 1498), (1498, 1508, 1497), (1498, 1499, 1509), (1509, 1499, 1500), (1509, 1500, 1510), (1510, 1500, 1501), (1491, 1505, 1400)])
me_elzzup.use_remesh_preserve_volume = False
me_elzzup.use_remesh_preserve_attributes = False
me_elzzup.use_mirror_vertex_groups = False
me_elzzup.update()

# ---- objects
ob_elzzup = bpy.data.objects.new('Elzzup', me_elzzup)
ob_lamp = bpy.data.objects.new('Lamp', light_lamp)
ob_camera = bpy.data.objects.new('Camera', cam_camera)

# ---- transforms, parenting, visibility, modifiers, constraints
ob_elzzup.location = (0.0, 0.0, 0.0)
ob_elzzup.lineart.crease_threshold = 0.0
ob_lamp.location = (4.076, 1.005, 5.904)
ob_lamp.rotation_euler = (0.6503, 0.05522, 1.866)
ob_lamp.lock_rotations_4d = False
ob_lamp.empty_display_type = 'ARROWS'
ob_lamp.color = (0.0, 0.0, 0.0, 0.0)
ob_lamp.lineart.crease_threshold = 0.0
ob_camera.location = (7.481, -6.508, 5.344)
ob_camera.rotation_euler = (1.109, 0.01082, 0.8149)
ob_camera.lock_rotations_4d = False
ob_camera.empty_display_type = 'ARROWS'
ob_camera.color = (0.0, 0.0, 0.0, 0.0)
ob_camera.display_type = 'WIRE'
ob_camera.lineart.crease_threshold = 0.0

# ---- collection membership
col_collection_1.objects.link(ob_elzzup)
col_collection_1.objects.link(ob_lamp)
col_collection_1.objects.link(ob_camera)

# ---- scene / render settings (as saved in the file)
scene.camera = ob_camera
scene.frame_start = 1; scene.frame_end = 250; scene.frame_set(0)
scene.render.engine = 'BLENDER_EEVEE_NEXT'
scene.render.resolution_percentage = 50
scene.render.dither_intensity = 0.0
scene.cycles.use_denoising = False
scene.cycles.samples = 10
scene.cycles.sampling_pattern = 'TABULATED_SOBOL'
scene.cycles.light_sampling_threshold = 0.0
scene.cycles.use_adaptive_sampling = False
scene.cycles.use_light_tree = False
scene.cycles.blur_glossy = 0.0
scene.cycles.pixel_filter_type = 'GAUSSIAN'
scene.cycles.sample_clamp_indirect = 0.0
scene.view_settings.view_transform = 'Standard'
bpy.context.view_layer.update()
